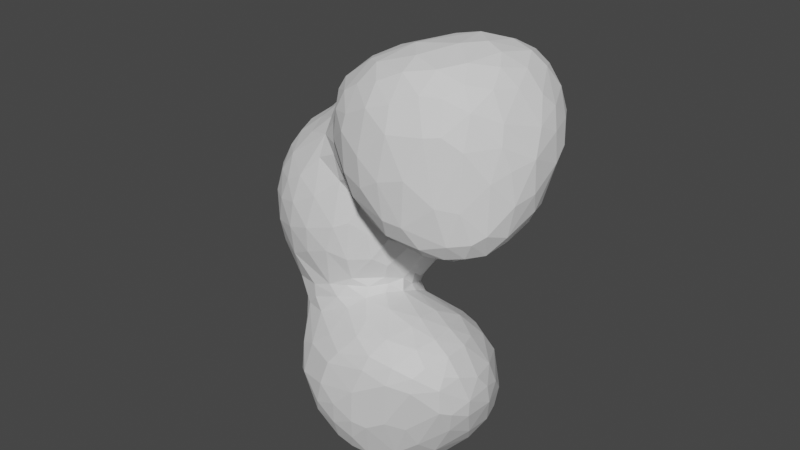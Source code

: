 # Source: enemy1.blend  (saved by Blender 3.6.11; exported with 4.5.12 LTS)
import bpy
from mathutils import Matrix  # noqa: F401  (used for matrix-valued properties, if any)

bpy.ops.wm.read_factory_settings(use_empty=True)
scene = bpy.context.scene
scene.name = 'Scene'

# ---- world
world_world = bpy.data.worlds.new('World'); scene.world = world_world
world_world.use_nodes = True; world_world.node_tree.nodes.clear()
_N = world_world.node_tree.nodes; _L = world_world.node_tree.links
n0 = _N.new('ShaderNodeOutputWorld'); n0.name = 'World Output'; n0.location = (300, 300)
n1 = _N.new('ShaderNodeBackground'); n1.name = 'Background'; n1.location = (10, 300)
n1.inputs[0].default_value = (0.05088, 0.05088, 0.05088, 1.0)
_L.new(n1.outputs[0], n0.inputs[0])
n0.is_active_output = True
world_world.color = (0.05088, 0.05088, 0.05088)
world_world.use_sun_shadow = False
world_world.sun_shadow_jitter_overblur = 0.0

# ---- meshes
me_enemy1 = bpy.data.meshes.new('Enemy1')
me_enemy1.from_pydata([(0.7344, -0.6184, -0.4834), (-1.032, -0.01883, -0.3385), (-0.1904, 0.8708, -0.4806), (0.01644, 0.003336, 1.012), (-0.5161, -0.7169, -0.5361), (0.9173, -0.5117, -0.4085), (0.1669, -0.9561, 0.2624), (-2.388, -0.5428, 1.109), (0.4432, 0.8557, 0.2558), (-0.1554, 0.9554, -0.2512), (0.0, 1.0, 1.752e-08), (0.2121, 0.9229, 0.3435), (0.4234, -0.8137, 0.5278), (0.1793, -0.8868, 0.4857), (-0.2598, 0.8121, 0.5254), (-0.06861, 0.9304, 0.3885), (0.4774, 0.7335, 0.4835), (0.829, 0.3527, 0.5156), (-0.05188, -0.4624, 0.9202), (-0.5839, 0.4788, 0.6438), (0.2572, 0.6983, 0.6816), (-0.1333, 0.4619, 0.8895), (0.8669, 0.4767, 0.221), (0.6576, 0.6771, 0.3067), (-0.3131, 0.9499, 0.000301), (-0.4459, 0.8509, 0.2635), (-1.052, 0.3387, 0.4515), (-1.884, 0.557, 1.332), (-1.603, -0.7679, 2.025), (-0.7024, 0.6765, -0.2247), (-2.4, -0.3816, 1.442), (0.05834, 0.6816, -0.7293), (-0.6343, 0.2635, -0.7325), (-0.6827, -0.2658, -0.7272), (-0.4559, -0.5341, -0.7329), (0.8357, -1.044, 1.958), (0.7375, -0.8597, 0.09003), (1.406, -1.291, 1.565), (0.7962, 0.5858, -0.03991), (0.3036, -0.9634, 0.02567), (0.3986, -0.2501, 0.9057), (1.04, -0.8261, 0.03223), (0.6544, 0.1979, 0.7377), (2.065, -1.211, 1.17), (0.9217, 0.208, 0.9293), (0.9668, -0.3174, -0.4562), (0.7276, -0.02436, 0.9289), (0.9876, 0.3593, 0.2464), (1.003, 0.2945, 0.01386), (0.7827, 0.2345, 0.647), (0.5953, -0.2489, 0.954), (0.3685, -0.5932, 0.7758), (1.025, -0.0616, -0.3657), (0.8995, 0.3706, 0.3957), (0.8391, 0.00509, -0.599), (0.5666, -0.04062, 0.8553), (0.5723, -0.7073, -0.5169), (-1.881, -1.111, 0.4832), (0.6586, -0.4359, -0.6789), (0.8516, -0.7413, -0.2008), (0.9092, -0.2422, 1.996), (-0.5577, -0.3308, 1.001), (1.356, 0.3158, 0.4046), (-0.9807, 0.3572, 0.1486), (0.5265, -0.4213, 1.35), (-1.104, 0.3482, 0.6143), (0.4907, -0.8923, -0.2069), (-1.114, -0.6592, -0.135), (-0.4949, -0.0863, 0.866), (0.8818, 0.221, 0.6847), (-1.678, -0.5156, 0.04268), (-1.164, 0.4507, 1.129), (-0.8525, 0.2457, -0.493), (-0.959, -0.2051, -0.4726), (-0.6936, -0.1842, 1.676), (-0.7838, 0.01489, -0.6645), (2.036, 0.02684, 0.5877), (1.059, -0.7327, -0.08574), (0.448, -0.5561, 0.8073), (1.565, -0.5566, 2.123), (-0.6489, 0.1182, 0.7554), (-0.8092, -0.6345, -0.387), (-0.364, -0.9521, 0.01533), (-0.6435, -0.4801, -0.6621), (-0.9229, 0.4128, 0.2254), (-2.258, -0.6436, 0.7094), (-0.8789, 0.376, 0.4231), (-0.8398, 0.469, -0.2528), (2.281, -0.8055, 0.8191), (-0.4509, -0.895, -0.2522), (-1.048, -0.3202, -0.3821), (-0.9905, 0.2256, -0.1875), (-0.8863, 0.1713, 0.8964), (-0.8235, 0.2844, 0.5743), (-0.477, -0.5246, 0.8621), (-0.542, 0.6971, 0.4625), (-1.127, 0.1414, -0.06541), (-0.5293, -0.7593, 0.6677), (-0.6599, 0.7027, 0.2259), (-1.117, -0.1316, -0.2988), (0.473, -0.6968, 1.358), (-0.6677, 0.006349, 0.824), (0.7714, 0.5071, -0.3892), (1.298, -0.2188, -0.1569), (1.901, -1.037, 0.4061), (1.035, 0.1387, -0.1889), (1.832, -0.204, 0.2588), (0.9907, 0.2991, 0.5684), (0.5201, -0.4482, 0.9352), (1.01, 0.2851, 0.7598), (-1.389, -0.7159, -0.02792), (-1.329, 0.1386, 0.1256), (-0.7248, 0.5455, 0.4338), (-0.706, -1.228, 0.9634), (-0.9462, -0.7364, -0.1187), (-1.555, 0.2646, 0.4001), (1.388, -0.0722, -0.007755), (1.825, -0.05489, 2.011), (1.277, -0.7889, -0.01207), (-1.171, 0.2884, 0.2474), (1.294, 0.1263, 0.1009), (-2.134, 0.3439, 1.024), (1.466, -1.414, 0.9886), (-1.537, -1.125, 0.29), (1.841, -1.275, 0.6946), (0.466, 0.5547, 0.6872), (-0.4018, 0.3441, 0.8504), (-0.6089, 0.2554, 0.7318), (0.8648, 0.04211, 1.692), (-2.279, 0.2027, 1.214), (1.163, 0.4353, 1.037), (1.246, 0.3889, 0.6485), (0.4828, -0.8578, 1.39), (1.941, -0.5518, 0.2738), (1.251, -0.3592, 2.164), (2.018, -0.1658, 1.934), (0.7234, -1.217, 1.738), (2.226, -0.6894, 0.654), (-2.268, -0.1803, 0.8062), (1.095, 0.3329, 0.391), (-0.9163, 0.2325, 0.6719), (-0.4834, -0.86, 1.351), (-0.5209, -1.053, 1.297), (0.8656, -0.8746, 0.138), (-1.49, -0.5583, -0.03879), (-1.818, -0.1733, 2.043), (-0.7025, -1.293, 1.202), (-1.794, 0.3045, 1.847), (2.22, -1.046, 1.302), (1.148, 0.2619, 0.1792), (-1.346, -0.5058, 2.163), (1.995, 0.5133, 1.36), (-0.8746, -0.8596, 0.1183), (-0.6321, -0.8657, 0.2405), (-0.77, -0.9407, 0.3976), (2.14, -0.5666, 1.83), (-0.7246, -1.251, 1.557), (-1.785, 0.06108, 0.3749), (-1.817, 0.1218, 1.951), (1.556, -1.386, 1.228), (2.303, 0.1882, 1.214), (1.629, -0.2078, 2.107), (2.384, -0.1292, 1.145), (2.027, -1.238, 0.9855), (1.245, -0.3467, -0.2116), (-1.279, 0.364, 0.4989), (-1.6, 0.5265, 0.8288), (-1.814, -0.828, 1.916), (2.278, -0.3949, 1.73), (0.9038, 0.216, 1.295), (-1.38, 0.2384, 1.902), (-0.8471, -0.6449, 2.082), (-2.009, -0.108, 1.94), (-1.68, -0.5248, 2.1), (1.154, -0.1499, 2.07), (-0.9597, -0.3766, 2.1), (1.416, 0.07759, 2.01), (1.826, -0.8056, 1.925), (0.5429, -0.2477, 0.8908), (-1.408, -0.04781, 0.02842), (0.7109, -0.9746, 1.933), (2.133, -1.016, 1.539), (-0.5128, -0.9739, 1.553), (2.236, 0.07198, 0.8825), (1.785, 0.2095, 1.896), (2.321, -0.6628, 1.559), (0.9358, 0.2119, 1.484), (2.388, -0.5471, 1.393), (-2.237, 0.06146, 1.673), (1.607, -1.137, 0.3029), (0.8634, -1.369, 1.245), (-1.995, -0.7692, 1.848), (-1.566, 0.4028, 0.5829), (1.662, -1.024, 1.837), (2.124, 0.4214, 1.279), (-2.348, -0.007228, 1.522), (-1.606, 0.04197, 2.047), (1.202, 0.4405, 1.425), (-1.25, 0.3434, 1.7), (-2.086, 0.4562, 1.23), (2.321, 0.115, 1.505), (-0.3453, 0.6113, 0.7199), (-1.9, 0.4425, 0.8316), (-1.286, -0.7367, 2.122), (-2.186, -1.084, 0.9391), (1.583, -0.02918, 2.061), (0.5895, -0.8306, 1.848), (-1.519, -0.1609, 2.117), (-1.243, -0.02038, 2.032), (-0.7296, -0.6272, 1.988), (2.084, 0.1326, 1.776), (1.448, 0.5502, 0.9476), (0.692, -1.286, 1.531), (1.063, -1.365, 0.8043), (-2.039, 0.2169, 1.778), (2.296, -0.104, 1.684), (-1.243, -1.131, 0.3113), (-1.781, 0.5902, 1.155), (-1.393, 0.5588, 1.132), (0.1945, 0.001812, 0.9998), (2.245, -1.024, 1.048), (-1.515, 0.4911, 1.636), (-0.5672, -0.9296, 1.753), (1.112, -1.024, 2.004), (2.357, -0.4984, 0.9729), (-0.9088, -1.047, 1.959), (2.031, 0.3882, 0.8903), (-1.917, -0.3929, 2.005), (2.389, -0.1682, 1.518), (2.382, -0.7, 1.13), (1.425, -1.172, 1.75), (-1.67, 0.5908, 1.381), (1.503, 0.22, 1.925), (0.8494, -0.5669, 2.076), (-2.155, 0.2981, 1.562), (-1.476, 0.5704, 1.363), (-2.235, 0.2841, 1.397), (-0.5021, -0.5991, 0.971), (1.038, -0.7215, 2.136), (0.66, -0.9661, 0.6425), (-1.292, -0.2306, -0.1695), (-2.0, 0.2598, 0.7178), (1.434, 0.5642, 1.334), (2.202, 0.296, 1.086), (1.72, 0.6026, 1.214), (-1.732, 0.4965, 1.622), (-0.9327, -0.1021, 1.91), (2.152, 0.3356, 1.508), (-1.577, 0.5894, 1.112), (-0.5521, -0.7478, 1.773), (-2.306, -0.2659, 1.666), (-1.209, -1.137, 1.827), (0.6548, -0.1414, 1.477), (-1.175, 0.397, 0.8001), (1.139, 0.2356, 1.763), (-1.84, 0.5408, 0.9635), (-2.358, -0.1164, 1.027), (2.092, -0.8255, 1.742), (1.791, 0.4458, 0.757), (1.784, 0.4784, 1.626), (-1.632, -1.253, 0.5119), (1.828, -1.319, 1.227), (-1.498, -0.9414, 1.949), (-1.097, -0.2203, 2.101), (0.9014, -1.323, 0.8808), (-0.9477, -0.7333, 2.117), (-1.854, -1.201, 1.529), (0.7514, -0.8205, 2.013), (1.148, -0.911, 2.078), (1.24, -0.7028, 2.152), (-2.233, -0.7431, 1.658), (1.419, -0.8415, 2.056), (-0.6625, -1.111, 1.746), (-1.376, 0.5033, 0.8643), (0.309, 0.951, -0.0002133), (2.002, 0.3873, 1.634), (1.398, 0.4934, 1.547), (-0.6037, -0.8537, 0.4746), (-1.116, 0.3746, 1.475), (-2.216, 0.1056, 0.8859), (-1.244, -0.605, -0.1223), (-0.9044, 0.2122, 1.286), (0.4407, -0.3187, -0.8488), (-1.709, -0.8222, 0.1107), (-1.898, 0.4264, 1.662), (0.6702, -0.3015, 1.748), (1.671, 0.5201, 0.8363), (1.539, 0.4825, 1.63), (-0.136, -0.6496, 0.7836), (-0.8436, 0.06422, 1.598), (-2.139, -0.256, 1.865), (-1.788, 0.2994, 0.5714), (1.623, -0.9799, 0.1739), (-0.4573, -0.8075, 0.5158), (-0.387, 0.03275, 0.9303), (-0.6977, -0.04879, 1.201), (0.1136, -0.7535, 0.6934), (1.854, 0.5502, 1.092), (1.574, -0.5585, -0.00916), (-2.109, 0.09773, 0.7133), (1.2, -0.5436, -0.1793), (-0.5832, -0.3044, 1.408), (1.696, 0.5721, 1.434), (-2.03, 0.473, 1.431), (-1.718, -1.365, 1.065), (-2.415, -0.3294, 1.258), (0.615, -0.5349, 1.829), (-2.076, -0.9922, 1.641), (-1.468, -1.285, 0.5166), (-1.454, -0.258, -0.0416), (-2.026, -0.864, 0.4049), (0.8834, -1.196, 0.6493), (-0.9157, -1.353, 1.396), (1.492, -1.265, 0.435), (-2.137, -1.104, 1.406), (2.098, -0.9788, 0.6055), (0.8877, -0.989, 0.3301), (-1.212, -1.266, 1.638), (2.29, -0.3472, 0.8059), (-0.1709, -0.7917, 0.6155), (-2.358, -0.7526, 1.357), (-2.218, -0.5011, 1.759), (-2.108, -1.181, 1.215), (-1.818, -1.301, 0.7629), (1.769, -0.8185, 0.1664), (1.553, -1.344, 1.393), (1.866, -1.11, 1.652), (-2.022, -1.152, 0.722), (-2.357, 0.0324, 1.286), (1.661, 0.2761, 0.4812), (1.345, -1.396, 0.7736), (0.7108, -1.307, 1.253), (-2.253, -0.9235, 1.48), (-1.006, -0.9532, 2.038), (1.414, -0.4909, -0.09289), (0.5392, -1.038, 1.604), (-2.089, -0.4922, 0.4453), (2.023, -1.198, 1.377), (0.1965, -0.6153, 0.8045), (-1.386, -1.389, 0.8179), (-1.265, -1.413, 1.096), (1.169, -1.412, 1.194), (1.885, 0.2307, 0.5846), (-1.944, -0.2631, 0.3266), (-1.703, -0.302, 0.09719), (-1.907, -0.6068, 0.2199), (1.967, -0.8442, 0.3435), (2.221, -0.2284, 0.7172), (-0.5854, -1.116, 1.121), (0.1384, 0.951, -0.2764), (-0.7322, -0.8308, -0.0784), (2.135, -0.3939, 0.529), (-1.813, -1.281, 1.399), (-0.4989, -0.669, 1.536), (0.686, -1.204, 0.9925), (-2.275, -0.8757, 0.9005), (-1.577, -0.8599, 0.07638), (1.749, -1.364, 0.9934), (-1.739, -1.09, 0.3327), (-1.949, -1.276, 0.9949), (-2.288, -0.9629, 1.201), (0.5375, -0.5247, 1.619), (-1.759, -1.102, 1.718), (-2.347, -0.5405, 1.56), (2.334, -0.803, 1.401), (1.639, -1.362, 0.7415), (-2.09, -0.974, 0.5602), (-0.05044, 0.6976, 0.7244), (-0.2431, -0.8857, 0.4365), (2.025, -1.161, 0.7371), (-0.8521, -1.183, 1.791), (-0.8953, -1.375, 1.192), (0.4971, -0.8123, 1.058), (-0.6575, -0.9159, 0.5836), (-1.099, -1.308, 0.6316), (0.6328, -1.096, 1.779), (0.475, -0.7254, 0.6896), (0.5083, -0.8105, 1.65), (-0.7106, -0.4303, 1.897), (0.586, -1.039, 0.9561), (0.8831, -1.342, 1.529), (0.04605, 0.2927, 0.9668), (-0.1436, -0.9505, 0.3022), (0.4212, -0.3889, 0.8679), (0.295, 0.3505, 0.8934), (-0.224, -0.1207, 0.9794), (1.123, -1.213, 0.4511), (-0.5546, -0.8112, 0.7825), (-0.7376, -0.8464, 2.01), (-0.179, 0.1755, 0.9762), (0.05205, -0.2073, 0.9994), (-0.5997, -1.146, 1.546), (-0.5581, -0.5519, 1.69), (0.8888, -1.239, 1.762), (0.5908, 0.8031, 0.01802), (1.025, -0.4169, 2.128), (1.798, -0.4138, 2.058), (-1.121, -0.4189, 2.156), (0.5448, -0.8162, 0.7435), (1.13, -0.01824, -0.2078), (0.677, 0.1385, -0.7336), (0.6865, -0.212, -0.7372), (-0.9213, -1.116, 0.4767), (1.29, -1.109, 0.2512), (0.8309, 0.299, -0.493), (0.4513, -0.00168, -0.8954), (-1.295, -0.4344, -0.152), (0.365, -0.588, -0.7333), (0.6113, 0.4395, -0.6608), (0.1405, 0.4254, -0.8943), (-1.013, -0.8974, 0.1402), (0.1527, 0.5269, 0.8429), (-0.247, -0.707, -0.6663), (0.1468, -0.9579, -0.2508), (-0.5228, -0.02048, -0.8557), (-0.1551, -0.9562, -0.2542), (-0.641, -0.1448, 0.9322), (-0.1622, -0.4981, -0.8518), (0.01036, -0.9974, -0.002218), (-0.2984, -0.8598, -0.4411), (0.4958, -0.6338, 0.8503), (1.586, -0.3606, 0.01112), (-0.5216, -0.2842, 0.8745), (1.059, -0.6185, -0.2176), (-1.391, -1.376, 1.343), (-1.1, -1.394, 0.9075), (-0.7013, -0.09972, 1.537), (-1.104, 0.1467, 1.83), (1.508, -0.8897, 0.06995), (0.6448, -0.01657, 0.8445), (-0.04077, -0.8683, -0.4931), (-0.4069, -0.4048, 0.8656), (0.5654, -1.128, 1.295), (-1.18, -0.8238, 0.0346), (-0.8949, -1.293, 0.7607), (-0.7148, -1.013, 1.901), (0.61, -0.8664, 0.2934), (0.669, -0.9037, 0.446), (-0.08257, -0.2374, -0.9665), (-0.4332, -0.5999, 0.7639), (0.427, 0.3123, -0.8489), (0.2064, 0.1434, -0.9662), (-0.2499, 0.004475, -0.9692), (-0.3642, 0.2696, -0.8911), (0.1363, -0.4269, -0.8913), (0.2714, -0.8092, -0.5348), (0.0486, -0.6802, -0.7303), (-0.3647, -0.2752, -0.8923), (0.209, -0.1474, -0.9664), (-0.1653, 0.5063, -0.8472), (-0.2362, 0.7153, -0.6577), (0.4582, 0.8427, -0.2792), (0.3672, 0.5823, -0.7224), (-0.4366, 0.8639, -0.2507), (-0.486, 0.7146, -0.5017), (-0.0665, 0.2396, -0.9685), (-0.6959, 0.4956, -0.5232), (0.002054, -0.009939, -0.9984), (-0.5906, 0.803, -0.01228), (-0.4483, 0.5242, -0.7221), (0.687, 0.6789, -0.2374), (0.5339, 0.6777, -0.5043), (0.2678, 0.8004, -0.5346), (0.5273, -0.8329, 0.4871), (-0.9443, -0.4995, -0.3924)], [], [(11, 15, 20), (16, 11, 20), (20, 15, 367), (15, 14, 367), (367, 14, 201), (8, 11, 16), (9, 24, 10), (10, 24, 15), (10, 15, 11), (54, 401, 400), (0, 45, 5), (162, 228, 187), (349, 2, 9), (462, 2, 349), (349, 9, 10), (24, 25, 15), (15, 25, 14), (25, 95, 14), (274, 349, 10), (236, 199, 129), (298, 421, 133), (274, 10, 11), (6, 436, 12), (8, 274, 11), (404, 105, 52), (31, 2, 462), (31, 450, 2), (394, 274, 8), (269, 271, 79), (22, 53, 47), (396, 155, 135), (185, 228, 168), (300, 334, 118), (17, 53, 23), (22, 48, 38), (294, 80, 68), (63, 29, 87), (288, 439, 319), (134, 238, 269), (59, 0, 5), (107, 109, 131), (58, 0, 56), (139, 47, 53), (326, 230, 37), (101, 140, 92), (296, 51, 338), (75, 73, 1), (146, 434, 113), (26, 65, 140), (99, 240, 179), (135, 215, 210), (291, 192, 115), (116, 105, 120), (66, 56, 59), (105, 102, 48), (41, 143, 59), (401, 45, 58), (63, 26, 86), (296, 12, 51), (65, 165, 273), (13, 6, 12), (112, 19, 95), (53, 22, 23), (8, 23, 394), (139, 62, 149), (458, 29, 84), (48, 149, 120), (149, 47, 139), (107, 69, 109), (42, 429, 49), (404, 52, 54), (105, 404, 102), (143, 36, 59), (139, 53, 107), (436, 39, 66), (66, 36, 436), (153, 382, 293), (45, 0, 58), (157, 115, 111), (436, 6, 39), (90, 73, 464), (48, 102, 38), (0, 59, 56), (50, 108, 64), (84, 63, 86), (49, 107, 17), (107, 53, 17), (153, 350, 82), (120, 105, 48), (152, 350, 153), (92, 65, 253), (223, 35, 393), (119, 165, 26), (84, 29, 63), (439, 288, 431), (429, 50, 46), (293, 439, 97), (96, 179, 111), (291, 115, 157), (294, 126, 80), (5, 45, 164), (149, 62, 120), (41, 59, 77), (464, 33, 83), (96, 91, 1), (293, 382, 368), (260, 57, 358), (48, 47, 149), (148, 220, 364), (194, 247, 160), (63, 87, 91), (376, 51, 12), (120, 62, 329), (114, 4, 89), (464, 73, 33), (235, 278, 71), (93, 26, 140), (127, 19, 93), (96, 111, 119), (112, 98, 84), (116, 342, 106), (86, 93, 112), (22, 47, 48), (83, 81, 464), (1, 91, 72), (103, 52, 399), (4, 81, 83), (260, 358, 123), (91, 87, 72), (293, 319, 439), (89, 350, 114), (114, 81, 4), (293, 368, 319), (398, 463, 437), (109, 44, 130), (112, 84, 86), (177, 155, 396), (372, 398, 379), (112, 93, 19), (1, 72, 75), (348, 387, 142), (360, 7, 355), (300, 423, 5), (119, 63, 96), (119, 26, 63), (26, 93, 86), (99, 1, 73), (99, 73, 90), (116, 399, 105), (92, 416, 101), (61, 416, 295), (131, 109, 130), (427, 263, 246), (28, 262, 203), (115, 119, 111), (65, 92, 140), (165, 65, 26), (289, 427, 246), (139, 131, 62), (38, 394, 22), (363, 30, 320), (108, 78, 420), (17, 125, 49), (123, 358, 356), (173, 145, 227), (119, 115, 192), (240, 99, 90), (288, 18, 431), (122, 159, 341), (281, 92, 71), (295, 92, 281), (119, 192, 165), (99, 96, 1), (64, 108, 100), (321, 250, 363), (99, 179, 96), (8, 16, 23), (198, 427, 278), (313, 403, 189), (98, 95, 25), (394, 23, 22), (384, 55, 42), (16, 17, 23), (42, 125, 384), (434, 425, 374), (125, 42, 49), (194, 160, 243), (460, 394, 38), (16, 125, 17), (225, 370, 435), (98, 458, 84), (127, 80, 126), (95, 201, 14), (19, 126, 201), (19, 201, 95), (19, 127, 126), (95, 98, 112), (131, 139, 107), (107, 49, 69), (317, 370, 251), (275, 247, 151), (130, 211, 131), (258, 226, 342), (125, 411, 384), (252, 285, 128), (199, 121, 129), (113, 373, 348), (138, 256, 279), (254, 276, 197), (71, 218, 235), (303, 236, 234), (437, 316, 239), (161, 205, 134), (284, 303, 234), (379, 354, 432), (150, 265, 397), (353, 61, 301), (342, 116, 329), (157, 179, 344), (279, 121, 241), (60, 174, 254), (384, 381, 219), (192, 166, 165), (198, 221, 170), (205, 176, 134), (315, 369, 104), (71, 278, 281), (173, 167, 28), (287, 259, 302), (177, 271, 193), (395, 134, 174), (428, 403, 118), (213, 386, 313), (250, 188, 195), (305, 328, 256), (108, 383, 78), (254, 174, 232), (393, 35, 136), (188, 290, 172), (219, 55, 384), (147, 245, 284), (257, 326, 181), (134, 79, 161), (265, 388, 171), (221, 198, 278), (195, 30, 250), (214, 158, 147), (343, 157, 344), (228, 162, 160), (243, 226, 194), (156, 312, 146), (225, 435, 388), (378, 246, 175), (157, 241, 291), (211, 62, 131), (248, 255, 217), (241, 157, 299), (62, 211, 286), (392, 301, 74), (273, 71, 253), (124, 357, 365), (117, 135, 210), (116, 120, 329), (164, 300, 5), (307, 266, 362), (166, 273, 165), (202, 255, 192), (247, 194, 151), (253, 71, 92), (219, 40, 55), (391, 146, 142), (118, 41, 77), (166, 192, 255), (285, 60, 128), (173, 191, 167), (136, 35, 180), (290, 250, 321), (307, 270, 332), (360, 320, 7), (289, 74, 426), (303, 245, 27), (62, 258, 329), (190, 341, 380), (306, 361, 377), (256, 129, 279), (214, 188, 172), (169, 46, 252), (398, 376, 463), (357, 122, 365), (208, 196, 207), (134, 176, 174), (184, 232, 176), (225, 388, 333), (355, 7, 85), (343, 299, 157), (269, 268, 271), (312, 156, 370), (242, 130, 197), (69, 49, 429), (50, 252, 46), (202, 241, 121), (211, 130, 242), (123, 433, 216), (69, 46, 109), (69, 429, 46), (215, 168, 228), (76, 226, 183), (395, 174, 60), (370, 272, 435), (332, 320, 360), (218, 273, 248), (231, 27, 245), (175, 263, 397), (357, 163, 261), (214, 234, 188), (215, 228, 200), (60, 306, 233), (203, 333, 265), (145, 196, 158), (279, 299, 138), (151, 297, 244), (244, 286, 211), (249, 182, 353), (241, 202, 291), (391, 222, 272), (303, 284, 245), (108, 178, 383), (200, 160, 247), (269, 79, 134), (270, 363, 332), (226, 76, 342), (242, 197, 276), (133, 421, 106), (210, 215, 200), (209, 378, 175), (74, 378, 392), (265, 333, 388), (147, 170, 221), (168, 155, 185), (256, 7, 305), (215, 135, 168), (223, 268, 35), (141, 182, 142), (200, 247, 210), (244, 211, 242), (177, 326, 257), (304, 359, 323), (206, 267, 233), (229, 224, 162), (196, 145, 207), (403, 313, 386), (199, 202, 121), (328, 129, 256), (88, 315, 137), (232, 259, 287), (199, 303, 27), (221, 278, 235), (339, 374, 425), (258, 62, 286), (196, 208, 170), (285, 306, 60), (254, 232, 287), (355, 85, 366), (176, 232, 174), (175, 171, 209), (243, 160, 183), (121, 279, 129), (35, 268, 238), (218, 248, 235), (348, 146, 113), (373, 154, 277), (145, 158, 172), (386, 41, 403), (258, 286, 297), (306, 377, 206), (236, 303, 199), (162, 318, 183), (336, 343, 345), (232, 184, 259), (173, 227, 191), (236, 195, 234), (391, 142, 182), (387, 348, 373), (160, 162, 183), (363, 270, 321), (147, 196, 170), (353, 301, 392), (196, 147, 158), (396, 79, 177), (154, 373, 113), (205, 161, 117), (421, 298, 334), (27, 231, 217), (234, 214, 284), (210, 184, 117), (228, 160, 200), (330, 313, 365), (177, 193, 326), (124, 163, 357), (320, 332, 363), (137, 315, 346), (258, 297, 226), (371, 425, 434), (435, 272, 222), (299, 279, 241), (304, 323, 339), (295, 301, 61), (226, 243, 183), (167, 191, 307), (234, 195, 188), (162, 187, 229), (311, 386, 213), (331, 190, 212), (128, 186, 252), (428, 189, 403), (427, 198, 170), (37, 380, 325), (325, 337, 326), (262, 333, 203), (398, 420, 376), (133, 351, 137), (30, 195, 305), (332, 360, 314), (156, 391, 272), (330, 365, 122), (155, 168, 135), (202, 199, 255), (427, 289, 278), (307, 191, 270), (302, 259, 151), (302, 151, 244), (311, 316, 386), (252, 64, 361), (133, 137, 346), (372, 420, 398), (225, 333, 251), (161, 79, 396), (123, 216, 308), (60, 233, 395), (183, 318, 347), (235, 231, 245), (238, 267, 35), (300, 77, 423), (339, 308, 374), (275, 259, 184), (172, 290, 227), (88, 318, 224), (276, 302, 242), (287, 276, 254), (261, 43, 337), (186, 197, 169), (378, 74, 246), (170, 208, 427), (278, 289, 281), (145, 173, 207), (273, 218, 71), (267, 238, 233), (273, 166, 248), (254, 186, 128), (391, 156, 146), (214, 172, 158), (375, 136, 180), (220, 88, 229), (134, 395, 238), (181, 148, 364), (179, 157, 111), (342, 329, 258), (176, 205, 184), (321, 227, 290), (289, 426, 281), (85, 138, 336), (74, 289, 246), (151, 259, 275), (362, 251, 262), (161, 135, 117), (388, 222, 249), (97, 387, 373), (271, 177, 79), (97, 373, 277), (311, 264, 354), (298, 324, 428), (397, 263, 207), (356, 110, 433), (260, 123, 308), (292, 104, 189), (186, 254, 197), (97, 277, 293), (228, 185, 187), (275, 210, 247), (424, 340, 312), (138, 343, 336), (410, 216, 433), (340, 304, 339), (351, 76, 347), (185, 257, 181), (224, 318, 162), (372, 108, 420), (175, 246, 263), (229, 187, 364), (94, 439, 431), (291, 202, 192), (434, 402, 154), (299, 343, 138), (177, 257, 155), (375, 335, 212), (213, 341, 190), (137, 351, 318), (327, 204, 366), (426, 301, 295), (437, 143, 316), (326, 337, 181), (122, 341, 330), (223, 271, 268), (144, 110, 356), (314, 307, 332), (331, 264, 190), (397, 171, 175), (159, 122, 357), (313, 189, 124), (297, 194, 226), (429, 178, 50), (388, 249, 209), (357, 261, 159), (427, 208, 263), (169, 252, 186), (264, 311, 213), (46, 44, 109), (435, 222, 388), (100, 361, 64), (150, 207, 173), (236, 129, 328), (108, 50, 178), (213, 313, 330), (337, 325, 261), (437, 463, 436), (351, 133, 106), (88, 224, 229), (7, 256, 85), (253, 65, 273), (193, 223, 230), (362, 317, 251), (206, 233, 306), (391, 182, 222), (104, 324, 346), (189, 428, 292), (342, 76, 106), (407, 58, 56), (393, 380, 37), (261, 325, 159), (361, 306, 285), (263, 208, 207), (193, 230, 326), (393, 136, 380), (312, 370, 317), (248, 231, 235), (271, 223, 193), (324, 298, 133), (248, 217, 231), (302, 244, 242), (227, 321, 191), (229, 364, 220), (130, 169, 197), (375, 212, 136), (328, 305, 195), (305, 7, 320), (237, 142, 387), (265, 150, 203), (305, 320, 30), (185, 181, 364), (260, 323, 57), (219, 390, 40), (254, 128, 60), (341, 159, 325), (378, 209, 249), (393, 230, 223), (147, 221, 245), (20, 125, 16), (130, 44, 169), (100, 377, 361), (294, 385, 389), (346, 324, 133), (233, 238, 395), (385, 294, 68), (416, 92, 295), (57, 327, 366), (264, 331, 354), (100, 372, 132), (434, 146, 371), (252, 361, 285), (272, 370, 156), (182, 141, 353), (150, 173, 203), (318, 88, 137), (199, 27, 217), (245, 221, 235), (213, 330, 341), (135, 161, 396), (30, 363, 250), (290, 188, 250), (397, 207, 150), (145, 172, 227), (147, 284, 214), (43, 220, 148), (118, 77, 300), (117, 184, 205), (370, 225, 251), (104, 369, 124), (463, 12, 436), (316, 311, 239), (337, 148, 181), (372, 100, 108), (352, 317, 266), (213, 190, 264), (432, 335, 132), (281, 426, 295), (166, 255, 248), (43, 163, 220), (195, 236, 328), (203, 173, 28), (362, 167, 307), (433, 110, 67), (307, 314, 266), (283, 358, 310), (381, 21, 389), (28, 167, 262), (353, 392, 249), (331, 432, 354), (424, 352, 304), (344, 70, 345), (309, 179, 240), (185, 364, 187), (322, 314, 360), (352, 266, 314), (331, 212, 432), (417, 444, 446), (401, 58, 282), (445, 56, 66), (375, 206, 335), (257, 185, 155), (261, 163, 43), (260, 308, 323), (57, 366, 310), (336, 310, 85), (347, 76, 183), (251, 333, 262), (323, 359, 327), (366, 85, 310), (424, 312, 317), (124, 369, 163), (178, 40, 383), (43, 148, 337), (356, 433, 123), (353, 141, 237), (327, 359, 204), (85, 256, 138), (268, 269, 238), (182, 249, 222), (459, 32, 456), (132, 335, 377), (239, 379, 398), (101, 416, 422), (136, 212, 380), (304, 322, 359), (70, 283, 345), (382, 153, 82), (415, 413, 418), (309, 144, 70), (74, 301, 426), (39, 6, 418), (347, 318, 351), (212, 335, 432), (345, 283, 310), (344, 345, 343), (316, 41, 386), (340, 425, 371), (283, 356, 358), (352, 314, 322), (340, 424, 304), (387, 94, 237), (345, 310, 336), (355, 366, 204), (37, 230, 393), (44, 46, 169), (76, 351, 106), (418, 82, 415), (317, 352, 424), (144, 283, 70), (324, 104, 292), (380, 341, 325), (315, 104, 346), (313, 124, 365), (358, 57, 310), (50, 64, 252), (80, 93, 140), (344, 179, 309), (327, 57, 323), (204, 322, 360), (178, 429, 40), (144, 309, 240), (13, 368, 382), (309, 70, 344), (104, 124, 189), (206, 375, 180), (362, 262, 167), (3, 219, 381), (355, 204, 360), (322, 204, 359), (220, 315, 88), (414, 443, 442), (144, 406, 110), (326, 37, 325), (451, 462, 349), (311, 354, 239), (369, 315, 220), (302, 276, 287), (21, 411, 367), (431, 68, 422), (294, 389, 126), (21, 367, 201), (125, 20, 411), (212, 190, 380), (80, 127, 93), (378, 249, 392), (379, 239, 354), (460, 461, 451), (411, 20, 367), (100, 132, 377), (21, 201, 126), (385, 68, 431), (418, 6, 382), (390, 385, 18), (18, 385, 431), (335, 206, 377), (80, 101, 68), (388, 209, 171), (376, 78, 51), (94, 387, 97), (296, 288, 319), (304, 352, 322), (390, 383, 40), (255, 199, 217), (441, 440, 405), (163, 369, 220), (460, 451, 394), (3, 390, 219), (296, 319, 13), (3, 385, 390), (296, 18, 288), (430, 415, 419), (41, 316, 143), (410, 114, 152), (265, 171, 397), (383, 390, 18), (340, 371, 312), (437, 436, 36), (428, 324, 292), (206, 180, 267), (456, 72, 87), (372, 432, 132), (372, 379, 432), (113, 434, 154), (449, 409, 455), (410, 433, 114), (3, 389, 385), (78, 376, 420), (266, 317, 362), (34, 412, 4), (430, 412, 446), (383, 18, 338), (446, 444, 407), (404, 408, 102), (2, 450, 454), (4, 83, 34), (350, 89, 82), (356, 283, 144), (445, 407, 56), (419, 412, 430), (440, 400, 405), (401, 282, 405), (447, 83, 33), (82, 418, 382), (33, 73, 75), (415, 82, 89), (412, 419, 4), (407, 282, 58), (180, 35, 267), (72, 456, 32), (75, 32, 414), (297, 286, 244), (381, 411, 21), (419, 415, 89), (101, 422, 68), (152, 153, 154), (422, 94, 431), (153, 277, 154), (414, 447, 33), (449, 450, 31), (374, 308, 216), (419, 89, 4), (237, 61, 353), (402, 410, 152), (453, 24, 9), (308, 339, 323), (13, 12, 296), (447, 34, 83), (429, 55, 40), (41, 118, 403), (13, 319, 368), (381, 389, 3), (459, 450, 449), (383, 338, 51), (440, 452, 408), (404, 54, 400), (144, 240, 406), (422, 416, 61), (142, 237, 141), (413, 415, 430), (154, 402, 152), (425, 340, 339), (452, 440, 409), (433, 67, 114), (153, 293, 277), (457, 455, 441), (398, 437, 239), (102, 460, 38), (438, 447, 442), (457, 442, 455), (442, 447, 414), (448, 405, 282), (459, 449, 443), (210, 275, 184), (409, 449, 31), (443, 414, 32), (6, 13, 382), (444, 282, 407), (191, 321, 270), (447, 417, 34), (452, 409, 31), (45, 54, 52), (446, 445, 430), (438, 444, 417), (423, 77, 59), (412, 417, 446), (381, 384, 411), (430, 445, 413), (18, 296, 338), (438, 417, 447), (237, 94, 61), (75, 414, 33), (106, 103, 116), (445, 446, 407), (55, 429, 42), (348, 142, 146), (2, 454, 453), (24, 453, 458), (2, 453, 9), (463, 376, 12), (422, 61, 94), (29, 453, 454), (39, 413, 66), (462, 452, 31), (143, 437, 36), (441, 455, 409), (103, 399, 116), (78, 383, 51), (194, 297, 151), (455, 442, 443), (25, 458, 98), (24, 458, 25), (454, 459, 456), (29, 458, 453), (445, 66, 413), (455, 443, 449), (400, 408, 404), (440, 408, 400), (417, 412, 34), (72, 32, 75), (282, 444, 448), (448, 444, 438), (101, 80, 140), (29, 456, 87), (457, 441, 448), (452, 462, 461), (457, 438, 442), (454, 450, 459), (464, 81, 67), (459, 443, 32), (441, 405, 448), (401, 405, 400), (461, 460, 102), (418, 413, 39), (462, 451, 461), (452, 461, 408), (441, 409, 440), (389, 21, 126), (371, 146, 312), (451, 274, 394), (451, 349, 274), (457, 448, 438), (402, 434, 374), (280, 67, 110), (402, 216, 410), (81, 114, 67), (45, 103, 164), (90, 406, 240), (45, 52, 103), (45, 401, 54), (91, 96, 63), (114, 350, 152), (164, 103, 421), (216, 402, 374), (106, 421, 103), (90, 464, 406), (428, 118, 334), (94, 97, 439), (59, 36, 66), (406, 464, 280), (421, 334, 164), (428, 334, 298), (461, 102, 408), (423, 59, 5), (399, 52, 105), (464, 67, 280), (334, 300, 164), (280, 110, 406), (29, 454, 456)])
_uv = me_enemy1.uv_layers.new(name='UVMap')
_uv.uv.foreach_set('vector', [0.442, 0.2932, 0.3965, 0.2932, 0.4318, 0.3543, 0.5, 0.3149, 0.442, 0.2932, 0.4773, 0.3543, 0.4318, 0.3543, 0.3965, 0.2932, 0.3864, 0.3543, 0.3965, 0.2932, 0.3636, 0.3149, 0.3864, 0.3543, 0.3864, 0.3543, 0.3636, 0.3149, 0.3409, 0.3543, 0.4773, 0.2756, 0.442, 0.2932, 0.5, 0.3149, 0.3864, 0.1968, 0.3636, 0.2362, 0.4091, 0.2362, 0.4091, 0.2362, 0.3636, 0.2362, 0.3965, 0.2932, 0.4091, 0.2362, 0.3965, 0.2932, 0.442, 0.2932, 0.0, 0.0, 0.0, 0.0, 0.0, 0.0, 0.0, 0.0, 0.0, 0.0, 0.0, 0.0, 0.0, 0.0, 0.0, 0.0, 0.0, 0.0, 0.4318, 0.1968, 0.3802, 0.1575, 0.3864, 0.1968, 0.4545, 0.1575, 0.3802, 0.1575, 0.4318, 0.1968, 0.4318, 0.1968, 0.3864, 0.1968, 0.4091, 0.2362, 0.3636, 0.2362, 0.3409, 0.2756, 0.3965, 0.2932, 0.3965, 0.2932, 0.3409, 0.2756, 0.3636, 0.3149, 0.3409, 0.2756, 0.3182, 0.3149, 0.3636, 0.3149, 0.4545, 0.2362, 0.4318, 0.1968, 0.4091, 0.2362, 0.0, 0.0, 0.0, 0.0, 0.0, 0.0, 0.0, 0.0, 0.0, 0.0, 0.0, 0.0, 0.4545, 0.2362, 0.4091, 0.2362, 0.442, 0.2932, 0.0, 0.0, 0.0, 0.0, 0.0, 0.0, 0.4773, 0.2756, 0.4545, 0.2362, 0.442, 0.2932, 0.0, 0.0, 0.0, 0.0, 0.0, 0.0, 0.4318, 0.1181, 0.3802, 0.1575, 0.4545, 0.1575, 0.4318, 0.1181, 0.3864, 0.1181, 0.3802, 0.1575, 0.5, 0.2362, 0.4545, 0.2362, 0.4773, 0.2756, 0.0, 0.0, 0.0, 0.0, 0.0, 0.0, 0.0, 0.0, 0.0, 0.0, 0.0, 0.0, 0.0, 0.0, 0.0, 0.0, 0.0, 0.0, 0.0, 0.0, 0.0, 0.0, 0.0, 0.0, 0.0, 0.0, 0.0, 0.0, 0.0, 0.0, 0.0, 0.0, 0.0, 0.0, 0.0, 0.0, 0.0, 0.0, 0.0, 0.0, 0.0, 0.0, 0.0, 0.0, 0.0, 0.0, 0.0, 0.0, 0.0, 0.0, 0.0, 0.0, 0.0, 0.0, 0.0, 0.0, 0.0, 0.0, 0.0, 0.0, 0.0, 0.0, 0.0, 0.0, 0.0, 0.0, 0.0, 0.0, 0.0, 0.0, 0.0, 0.0, 0.0, 0.0, 0.0, 0.0, 0.0, 0.0, 0.0, 0.0, 0.0, 0.0, 0.0, 0.0, 0.0, 0.0, 0.0, 0.0, 0.0, 0.0, 0.0, 0.0, 0.0, 0.0, 0.0, 0.0, 0.0, 0.0, 0.0, 0.0, 0.0, 0.0, 0.0, 0.0, 0.0, 0.0, 0.0, 0.0, 0.0, 0.0, 0.0, 0.0, 0.0, 0.0, 0.0, 0.0, 0.0, 0.0, 0.0, 0.0, 0.0, 0.0, 0.0, 0.0, 0.0, 0.0, 0.0, 0.0, 0.0, 0.0, 0.0, 0.0, 0.0, 0.0, 0.0, 0.0, 0.0, 0.0, 0.0, 0.0, 0.0, 0.0, 0.0, 0.0, 0.0, 0.0, 0.0, 0.0, 0.0, 0.0, 0.0, 0.0, 0.0, 0.0, 0.0, 0.0, 0.0, 0.0, 0.0, 0.0, 0.0, 0.0, 0.0, 0.0, 0.0, 0.0, 0.0, 0.0, 0.0, 0.0, 0.0, 0.0, 0.0, 0.0, 0.0, 0.0, 0.0, 0.0, 0.0, 0.0, 0.0, 0.0, 0.0, 0.0, 0.0, 0.0, 0.0, 0.0, 0.0, 0.0, 0.0, 0.0, 0.0, 0.0, 0.0, 0.0, 0.0, 0.0, 0.0, 0.0, 0.0, 0.0, 0.0, 0.0, 0.0, 0.0, 0.0, 0.0, 0.0, 0.0, 0.0, 0.0, 0.0, 0.0, 0.0, 0.0, 0.0, 0.0, 0.0, 0.0, 0.0, 0.0, 0.0, 0.0, 0.0, 0.0, 0.0, 0.0, 0.0, 0.0, 0.0, 0.0, 0.0, 0.0, 0.0, 0.0, 0.0, 0.0, 0.0, 0.0, 0.0, 0.0, 0.0, 0.0, 0.0, 0.0, 0.0, 0.0, 0.0, 0.0, 0.0, 0.0, 0.0, 0.0, 0.0, 0.0, 0.0, 0.0, 0.0, 0.0, 0.0, 0.0, 0.0, 0.0, 0.0, 0.0, 0.0, 0.0, 0.0, 0.0, 0.0, 0.0, 0.0, 0.0, 0.0, 0.0, 0.0, 0.0, 0.0, 0.0, 0.0, 0.0, 0.0, 0.0, 0.0, 0.0, 0.0, 0.0, 0.0, 0.0, 0.0, 0.0, 0.0, 0.0, 0.0, 0.0, 0.0, 0.0, 0.0, 0.0, 0.0, 0.0, 0.0, 0.0, 0.0, 0.0, 0.0, 0.0, 0.0, 0.0, 0.0, 0.0, 0.0, 0.0, 0.0, 0.0, 0.0, 0.0, 0.0, 0.0, 0.0, 0.0, 0.0, 0.0, 0.0, 0.0, 0.0, 0.0, 0.0, 0.0, 0.0, 0.0, 0.0, 0.0, 0.0, 0.0, 0.0, 0.0, 0.0, 0.0, 0.0, 0.0, 0.0, 0.0, 0.0, 0.0, 0.0, 0.0, 0.0, 0.0, 0.0, 0.0, 0.0, 0.0, 0.0, 0.0, 0.0, 0.0, 0.0, 0.0, 0.0, 0.0, 0.0, 0.0, 0.0, 0.0, 0.0, 0.0, 0.0, 0.0, 0.0, 0.0, 0.0, 0.0, 0.0, 0.0, 0.0, 0.0, 0.0, 0.0, 0.0, 0.0, 0.0, 0.0, 0.0, 0.0, 0.0, 0.0, 0.0, 0.0, 0.0, 0.0, 0.0, 0.0, 0.0, 0.0, 0.0, 0.0, 0.0, 0.0, 0.0, 0.0, 0.0, 0.0, 0.0, 0.0, 0.0, 0.0, 0.0, 0.0, 0.0, 0.0, 0.0, 0.0, 0.0, 0.0, 0.0, 0.0, 0.0, 0.0, 0.0, 0.0, 0.0, 0.0, 0.0, 0.0, 0.0, 0.0, 0.0, 0.0, 0.0, 0.0, 0.0, 0.0, 0.0, 0.0, 0.0, 0.0, 0.0, 0.0, 0.0, 0.0, 0.0, 0.0, 0.0, 0.0, 0.0, 0.0, 0.0, 0.0, 0.0, 0.0, 0.0, 0.0, 0.0, 0.0, 0.0, 0.0, 0.0, 0.0, 0.0, 0.0, 0.0, 0.0, 0.0, 0.0, 0.0, 0.0, 0.0, 0.0, 0.0, 0.0, 0.0, 0.0, 0.0, 0.0, 0.0, 0.0, 0.0, 0.0, 0.0, 0.0, 0.0, 0.0, 0.0, 0.0, 0.0, 0.0, 0.0, 0.0, 0.0, 0.0, 0.0, 0.0, 0.0, 0.0, 0.0, 0.0, 0.0, 0.0, 0.0, 0.0, 0.0, 0.0, 0.0, 0.0, 0.0, 0.0, 0.0, 0.0, 0.0, 0.0, 0.0, 0.0, 0.0, 0.0, 0.0, 0.0, 0.0, 0.0, 0.0, 0.0, 0.0, 0.0, 0.0, 0.0, 0.0, 0.0, 0.0, 0.0, 0.0, 0.0, 0.0, 0.0, 0.0, 0.0, 0.0, 0.0, 0.0, 0.0, 0.0, 0.0, 0.0, 0.0, 0.0, 0.0, 0.0, 0.0, 0.0, 0.0, 0.0, 0.0, 0.0, 0.0, 0.0, 0.0, 0.0, 0.0, 0.0, 0.0, 0.0, 0.0, 0.0, 0.0, 0.0, 0.0, 0.0, 0.0, 0.0, 0.0, 0.0, 0.0, 0.0, 0.0, 0.0, 0.0, 0.0, 0.0, 0.0, 0.0, 0.0, 0.0, 0.0, 0.0, 0.0, 0.0, 0.0, 0.0, 0.0, 0.0, 0.0, 0.0, 0.0, 0.0, 0.0, 0.0, 0.0, 0.0, 0.0, 0.0, 0.0, 0.0, 0.0, 0.0, 0.0, 0.0, 0.0, 0.0, 0.0, 0.0, 0.0, 0.0, 0.0, 0.0, 0.0, 0.0, 0.0, 0.0, 0.0, 0.0, 0.0, 0.0, 0.0, 0.0, 0.0, 0.0, 0.0, 0.0, 0.0, 0.0, 0.0, 0.0, 0.0, 0.0, 0.0, 0.0, 0.0, 0.0, 0.0, 0.0, 0.0, 0.0, 0.0, 0.0, 0.0, 0.0, 0.0, 0.0, 0.0, 0.0, 0.0, 0.0, 0.0, 0.0, 0.0, 0.0, 0.0, 0.0, 0.0, 0.0, 0.0, 0.0, 0.0, 0.0, 0.0, 0.0, 0.0, 0.0, 0.0, 0.0, 0.0, 0.0, 0.0, 0.0, 0.0, 0.0, 0.0, 0.0, 0.0, 0.0, 0.0, 0.0, 0.0, 0.0, 0.0, 0.0, 0.0, 0.0, 0.0, 0.0, 0.0, 0.0, 0.0, 0.0, 0.0, 0.0, 0.0, 0.0, 0.0, 0.0, 0.0, 0.0, 0.0, 0.0, 0.0, 0.0, 0.0, 0.0, 0.0, 0.0, 0.0, 0.0, 0.0, 0.0, 0.0, 0.0, 0.0, 0.0, 0.0, 0.0, 0.0, 0.0, 0.0, 0.0, 0.0, 0.0, 0.0, 0.0, 0.0, 0.0, 0.0, 0.0, 0.0, 0.0, 0.0, 0.0, 0.0, 0.0, 0.0, 0.0, 0.0, 0.0, 0.0, 0.0, 0.0, 0.0, 0.0, 0.0, 0.0, 0.0, 0.0, 0.0, 0.0, 0.0, 0.0, 0.0, 0.0, 0.0, 0.0, 0.0, 0.0, 0.0, 0.0, 0.0, 0.0, 0.0, 0.0, 0.0, 0.0, 0.0, 0.0, 0.0, 0.0, 0.0, 0.0, 0.0, 0.0, 0.0, 0.0, 0.0, 0.0, 0.0, 0.0, 0.0, 0.0, 0.0, 0.0, 0.0, 0.0, 0.0, 0.0, 0.0, 0.0, 0.0, 0.0, 0.0, 0.0, 0.0, 0.0, 0.0, 0.0, 0.0, 0.0, 0.0, 0.0, 0.0, 0.0, 0.0, 0.0, 0.0, 0.0, 0.0, 0.0, 0.0, 0.0, 0.0, 0.0, 0.0, 0.0, 0.0, 0.0, 0.0, 0.0, 0.0, 0.0, 0.0, 0.0, 0.0, 0.0, 0.0, 0.0, 0.0, 0.0, 0.0, 0.0, 0.0, 0.0, 0.0, 0.0, 0.0, 0.0, 0.0, 0.0, 0.0, 0.0, 0.0, 0.0, 0.0, 0.0, 0.0, 0.0, 0.0, 0.0, 0.0, 0.0, 0.0, 0.0, 0.0, 0.0, 0.0, 0.0, 0.0, 0.0, 0.0, 0.0, 0.0, 0.0, 0.0, 0.0, 0.0, 0.0, 0.0, 0.0, 0.0, 0.0, 0.0, 0.0, 0.0, 0.0, 0.0, 0.0, 0.0, 0.0, 0.0, 0.0, 0.0, 0.0, 0.0, 0.0, 0.0, 0.0, 0.0, 0.0, 0.0, 0.0, 0.0, 0.0, 0.0, 0.0, 0.0, 0.0, 0.0, 0.0, 0.0, 0.0, 0.0, 0.0, 0.0, 0.0, 0.0, 0.0, 0.0, 0.0, 0.0, 0.0, 0.0, 0.0, 0.0, 0.0, 0.0, 0.0, 0.0, 0.0, 0.0, 0.0, 0.0, 0.0, 0.0, 0.0, 0.0, 0.0, 0.0, 0.0, 0.0, 0.0, 0.0, 0.0, 0.0, 0.0, 0.0, 0.0, 0.0, 0.0, 0.0, 0.0, 0.0, 0.0, 0.0, 0.0, 0.0, 0.0, 0.0, 0.0, 0.0, 0.0, 0.0, 0.0, 0.0, 0.0, 0.0, 0.0, 0.0, 0.0, 0.0, 0.0, 0.0, 0.0, 0.0, 0.0, 0.0, 0.0, 0.0, 0.0, 0.0, 0.0, 0.0, 0.0, 0.0, 0.0, 0.0, 0.0, 0.0, 0.0, 0.0, 0.0, 0.0, 0.0, 0.0, 0.0, 0.0, 0.0, 0.0, 0.0, 0.0, 0.0, 0.0, 0.0, 0.0, 0.0, 0.0, 0.0, 0.0, 0.0, 0.0, 0.0, 0.0, 0.0, 0.0, 0.0, 0.0, 0.0, 0.0, 0.0, 0.0, 0.0, 0.0, 0.0, 0.0, 0.0, 0.0, 0.0, 0.0, 0.0, 0.0, 0.0, 0.0, 0.0, 0.0, 0.0, 0.0, 0.0, 0.0, 0.0, 0.0, 0.0, 0.0, 0.0, 0.0, 0.0, 0.0, 0.0, 0.0, 0.0, 0.0, 0.0, 0.0, 0.0, 0.0, 0.0, 0.0, 0.0, 0.0, 0.0, 0.0, 0.0, 0.0, 0.0, 0.0, 0.0, 0.0, 0.0, 0.0, 0.0, 0.0, 0.0, 0.0, 0.0, 0.0, 0.0, 0.0, 0.0, 0.0, 0.0, 0.0, 0.0, 0.0, 0.0, 0.0, 0.0, 0.0, 0.0, 0.0, 0.0, 0.0, 0.0, 0.0, 0.0, 0.0, 0.0, 0.0, 0.0, 0.0, 0.0, 0.0, 0.0, 0.0, 0.0, 0.0, 0.0, 0.0, 0.0, 0.0, 0.0, 0.0, 0.0, 0.0, 0.0, 0.0, 0.0, 0.0, 0.0, 0.0, 0.0, 0.0, 0.0, 0.0, 0.0, 0.0, 0.0, 0.0, 0.0, 0.0, 0.0, 0.0, 0.0, 0.0, 0.0, 0.0, 0.0, 0.0, 0.0, 0.0, 0.0, 0.0, 0.0, 0.0, 0.0, 0.0, 0.0, 0.0, 0.0, 0.0, 0.0, 0.0, 0.0, 0.0, 0.0, 0.0, 0.0, 0.0, 0.0, 0.0, 0.0, 0.0, 0.0, 0.0, 0.0, 0.0, 0.0, 0.0, 0.0, 0.0, 0.0, 0.0, 0.0, 0.0, 0.0, 0.0, 0.0, 0.0, 0.0, 0.0, 0.0, 0.0, 0.0, 0.0, 0.0, 0.0, 0.0, 0.0, 0.0, 0.0, 0.0, 0.0, 0.0, 0.0, 0.0, 0.0, 0.0, 0.0, 0.0, 0.0, 0.0, 0.0, 0.0, 0.0, 0.0, 0.0, 0.0, 0.0, 0.0, 0.0, 0.0, 0.0, 0.0, 0.0, 0.0, 0.0, 0.0, 0.0, 0.0, 0.0, 0.0, 0.0, 0.0, 0.0, 0.0, 0.0, 0.0, 0.0, 0.0, 0.0, 0.0, 0.0, 0.0, 0.0, 0.0, 0.0, 0.0, 0.0, 0.0, 0.0, 0.0, 0.0, 0.0, 0.0, 0.0, 0.0, 0.0, 0.0, 0.0, 0.0, 0.0, 0.0, 0.0, 0.0, 0.0, 0.0, 0.0, 0.0, 0.0, 0.0, 0.0, 0.0, 0.0, 0.0, 0.0, 0.0, 0.0, 0.0, 0.0, 0.0, 0.0, 0.0, 0.0, 0.0, 0.0, 0.0, 0.0, 0.0, 0.0, 0.0, 0.0, 0.0, 0.0, 0.0, 0.0, 0.0, 0.0, 0.0, 0.0, 0.0, 0.0, 0.0, 0.0, 0.0, 0.0, 0.0, 0.0, 0.0, 0.0, 0.0, 0.0, 0.0, 0.0, 0.0, 0.0, 0.0, 0.0, 0.0, 0.0, 0.0, 0.0, 0.0, 0.0, 0.0, 0.0, 0.0, 0.0, 0.0, 0.0, 0.0, 0.0, 0.0, 0.0, 0.0, 0.0, 0.0, 0.0, 0.0, 0.0, 0.0, 0.0, 0.0, 0.0, 0.0, 0.0, 0.0, 0.0, 0.0, 0.0, 0.0, 0.0, 0.0, 0.0, 0.0, 0.0, 0.0, 0.0, 0.0, 0.0, 0.0, 0.0, 0.0, 0.0, 0.0, 0.0, 0.0, 0.0, 0.0, 0.0, 0.0, 0.0, 0.0, 0.0, 0.0, 0.0, 0.0, 0.0, 0.0, 0.0, 0.0, 0.0, 0.0, 0.0, 0.0, 0.0, 0.0, 0.0, 0.0, 0.0, 0.0, 0.0, 0.0, 0.0, 0.0, 0.0, 0.0, 0.0, 0.0, 0.0, 0.0, 0.0, 0.0, 0.0, 0.0, 0.0, 0.0, 0.0, 0.0, 0.0, 0.0, 0.0, 0.0, 0.0, 0.0, 0.0, 0.0, 0.0, 0.0, 0.0, 0.0, 0.0, 0.0, 0.0, 0.0, 0.0, 0.0, 0.0, 0.0, 0.0, 0.0, 0.0, 0.0, 0.0, 0.0, 0.0, 0.0, 0.0, 0.0, 0.0, 0.0, 0.0, 0.0, 0.0, 0.0, 0.0, 0.0, 0.0, 0.0, 0.0, 0.0, 0.0, 0.0, 0.0, 0.0, 0.0, 0.0, 0.0, 0.0, 0.0, 0.0, 0.0, 0.0, 0.0, 0.0, 0.0, 0.0, 0.0, 0.0, 0.0, 0.0, 0.0, 0.0, 0.0, 0.0, 0.0, 0.0, 0.0, 0.0, 0.0, 0.0, 0.0, 0.0, 0.0, 0.0, 0.0, 0.0, 0.0, 0.0, 0.0, 0.0, 0.0, 0.0, 0.0, 0.0, 0.0, 0.0, 0.0, 0.0, 0.0, 0.0, 0.0, 0.0, 0.0, 0.0, 0.0, 0.0, 0.0, 0.0, 0.0, 0.0, 0.0, 0.0, 0.0, 0.0, 0.0, 0.0, 0.0, 0.0, 0.0, 0.0, 0.0, 0.0, 0.0, 0.0, 0.0, 0.0, 0.0, 0.0, 0.0, 0.0, 0.0, 0.0, 0.0, 0.0, 0.0, 0.0, 0.0, 0.0, 0.0, 0.0, 0.0, 0.0, 0.0, 0.0, 0.0, 0.0, 0.0, 0.0, 0.0, 0.0, 0.0, 0.0, 0.0, 0.0, 0.0, 0.0, 0.0, 0.0, 0.0, 0.0, 0.0, 0.0, 0.0, 0.0, 0.0, 0.0, 0.0, 0.0, 0.0, 0.0, 0.0, 0.0, 0.0, 0.0, 0.0, 0.0, 0.0, 0.0, 0.0, 0.0, 0.0, 0.0, 0.0, 0.0, 0.0, 0.0, 0.0, 0.0, 0.0, 0.0, 0.0, 0.0, 0.0, 0.0, 0.0, 0.0, 0.0, 0.0, 0.0, 0.0, 0.0, 0.0, 0.0, 0.0, 0.0, 0.0, 0.0, 0.0, 0.0, 0.0, 0.0, 0.0, 0.0, 0.0, 0.0, 0.0, 0.0, 0.0, 0.0, 0.0, 0.0, 0.0, 0.0, 0.0, 0.0, 0.0, 0.0, 0.0, 0.0, 0.0, 0.0, 0.0, 0.0, 0.0, 0.0, 0.0, 0.0, 0.0, 0.0, 0.0, 0.0, 0.0, 0.0, 0.0, 0.0, 0.0, 0.0, 0.0, 0.0, 0.0, 0.0, 0.0, 0.0, 0.0, 0.0, 0.0, 0.0, 0.0, 0.0, 0.0, 0.0, 0.0, 0.0, 0.0, 0.0, 0.0, 0.0, 0.0, 0.0, 0.0, 0.0, 0.0, 0.0, 0.0, 0.0, 0.0, 0.0, 0.0, 0.0, 0.0, 0.0, 0.0, 0.0, 0.0, 0.0, 0.0, 0.0, 0.0, 0.0, 0.0, 0.0, 0.0, 0.0, 0.0, 0.0, 0.0, 0.0, 0.0, 0.0, 0.0, 0.0, 0.0, 0.0, 0.0, 0.0, 0.0, 0.0, 0.0, 0.0, 0.0, 0.0, 0.0, 0.0, 0.0, 0.0, 0.0, 0.0, 0.0, 0.0, 0.0, 0.0, 0.0, 0.0, 0.0, 0.0, 0.0, 0.0, 0.0, 0.0, 0.0, 0.0, 0.0, 0.0, 0.0, 0.0, 0.0, 0.0, 0.0, 0.0, 0.0, 0.0, 0.0, 0.0, 0.0, 0.0, 0.0, 0.0, 0.0, 0.0, 0.0, 0.0, 0.0, 0.0, 0.0, 0.0, 0.0, 0.0, 0.0, 0.0, 0.0, 0.0, 0.0, 0.0, 0.0, 0.0, 0.0, 0.0, 0.0, 0.0, 0.0, 0.0, 0.0, 0.0, 0.0, 0.0, 0.0, 0.0, 0.0, 0.0, 0.0, 0.0, 0.0, 0.0, 0.0, 0.0, 0.0, 0.0, 0.0, 0.0, 0.0, 0.0, 0.0, 0.0, 0.0, 0.0, 0.0, 0.0, 0.0, 0.0, 0.0, 0.0, 0.0, 0.0, 0.0, 0.0, 0.0, 0.0, 0.0, 0.0, 0.0, 0.0, 0.0, 0.0, 0.0, 0.0, 0.0, 0.0, 0.0, 0.0, 0.0, 0.0, 0.0, 0.0, 0.0, 0.0, 0.0, 0.0, 0.0, 0.0, 0.0, 0.0, 0.0, 0.0, 0.0, 0.0, 0.0, 0.0, 0.0, 0.0, 0.0, 0.0, 0.0, 0.0, 0.0, 0.0, 0.0, 0.0, 0.0, 0.0, 0.0, 0.0, 0.0, 0.0, 0.0, 0.0, 0.0, 0.0, 0.0, 0.0, 0.0, 0.0, 0.0, 0.0, 0.0, 0.0, 0.0, 0.0, 0.0, 0.0, 0.0, 0.0, 0.0, 0.0, 0.0, 0.0, 0.0, 0.0, 0.0, 0.0, 0.0, 0.0, 0.0, 0.0, 0.0, 0.0, 0.0, 0.0, 0.0, 0.0, 0.0, 0.0, 0.0, 0.0, 0.0, 0.0, 0.0, 0.0, 0.0, 0.0, 0.0, 0.0, 0.0, 0.0, 0.0, 0.0, 0.0, 0.0, 0.0, 0.0, 0.0, 0.0, 0.0, 0.0, 0.0, 0.0, 0.0, 0.0, 0.0, 0.0, 0.0, 0.0, 0.0, 0.0, 0.0, 0.0, 0.0, 0.0, 0.0, 0.0, 0.0, 0.0, 0.0, 0.0, 0.0, 0.0, 0.0, 0.0, 0.0, 0.0, 0.0, 0.0, 0.0, 0.0, 0.0, 0.0, 0.0, 0.0, 0.0, 0.0, 0.0, 0.0, 0.0, 0.0, 0.0, 0.0, 0.0, 0.0, 0.0, 0.0, 0.0, 0.0, 0.0, 0.0, 0.0, 0.0, 0.0, 0.0, 0.0, 0.0, 0.0, 0.0, 0.0, 0.0, 0.0, 0.0, 0.0, 0.0, 0.0, 0.0, 0.0, 0.0, 0.0, 0.0, 0.0, 0.0, 0.0, 0.0, 0.0, 0.0, 0.0, 0.0, 0.0, 0.0, 0.0, 0.0, 0.0, 0.0, 0.0, 0.0, 0.0, 0.0, 0.0, 0.0, 0.0, 0.0, 0.0, 0.0, 0.0, 0.0, 0.0, 0.0, 0.0, 0.0, 0.0, 0.0, 0.0, 0.0, 0.0, 0.0, 0.0, 0.0, 0.0, 0.0, 0.0, 0.0, 0.0, 0.0, 0.0, 0.0, 0.0, 0.0, 0.0, 0.0, 0.0, 0.0, 0.0, 0.0, 0.0, 0.0, 0.0, 0.0, 0.0, 0.0, 0.0, 0.0, 0.0, 0.0, 0.0, 0.0, 0.0, 0.0, 0.0, 0.0, 0.0, 0.0, 0.0, 0.0, 0.0, 0.0, 0.0, 0.0, 0.0, 0.0, 0.0, 0.0, 0.0, 0.0, 0.0, 0.0, 0.0, 0.0, 0.0, 0.0, 0.0, 0.0, 0.0, 0.0, 0.0, 0.0, 0.0, 0.0, 0.0, 0.0, 0.0, 0.0, 0.0, 0.0, 0.0, 0.0, 0.0, 0.0, 0.0, 0.0, 0.0, 0.0, 0.0, 0.0, 0.0, 0.0, 0.0, 0.0, 0.0, 0.0, 0.0, 0.0, 0.0, 0.0, 0.0, 0.0, 0.0, 0.0, 0.0, 0.0, 0.0, 0.0, 0.0, 0.0, 0.0, 0.0, 0.0, 0.0, 0.0, 0.0, 0.0, 0.0, 0.0, 0.0, 0.0, 0.0, 0.0, 0.0, 0.0, 0.0, 0.0, 0.0, 0.0, 0.0, 0.0, 0.0, 0.0, 0.0, 0.0, 0.0, 0.0, 0.0, 0.0, 0.0, 0.0, 0.0, 0.0, 0.0, 0.0, 0.0, 0.0, 0.0, 0.0, 0.0, 0.0, 0.0, 0.0, 0.0, 0.0, 0.0, 0.0, 0.0, 0.0, 0.0, 0.0, 0.0, 0.0, 0.0, 0.0, 0.0, 0.0, 0.0, 0.0, 0.0, 0.0, 0.0, 0.0, 0.0, 0.0, 0.0, 0.0, 0.0, 0.0, 0.0, 0.0, 0.0, 0.0, 0.0, 0.0, 0.0, 0.0, 0.0, 0.0, 0.0, 0.0, 0.0, 0.0, 0.0, 0.0, 0.0, 0.0, 0.0, 0.0, 0.0, 0.0, 0.0, 0.0, 0.0, 0.0, 0.0, 0.0, 0.0, 0.0, 0.0, 0.0, 0.0, 0.0, 0.0, 0.0, 0.0, 0.0, 0.0, 0.0, 0.0, 0.0, 0.0, 0.0, 0.0, 0.0, 0.0, 0.0, 0.0, 0.0, 0.0, 0.0, 0.0, 0.0, 0.0, 0.0, 0.0, 0.0, 0.0, 0.0, 0.0, 0.0, 0.0, 0.0, 0.0, 0.0, 0.0, 0.0, 0.0, 0.0, 0.0, 0.0, 0.0, 0.0, 0.0, 0.0, 0.0, 0.0, 0.0, 0.0, 0.0, 0.0, 0.0, 0.0, 0.0, 0.0, 0.0, 0.0, 0.0, 0.0, 0.0, 0.0, 0.0, 0.0, 0.0, 0.0, 0.0, 0.0, 0.0, 0.0, 0.0, 0.0, 0.0, 0.0, 0.0, 0.0, 0.0, 0.0, 0.0, 0.0, 0.0, 0.0, 0.0, 0.0, 0.0, 0.0, 0.0, 0.0, 0.0, 0.0, 0.0, 0.0, 0.0, 0.0, 0.0, 0.0, 0.0, 0.0, 0.0, 0.0, 0.0, 0.0, 0.0, 0.0, 0.0, 0.0, 0.0, 0.0, 0.0, 0.0, 0.0, 0.0, 0.0, 0.0, 0.0, 0.0, 0.0, 0.0, 0.0, 0.0, 0.0, 0.0, 0.0, 0.0, 0.0, 0.0, 0.0, 0.0, 0.0, 0.0, 0.0, 0.0, 0.0, 0.0, 0.0, 0.0, 0.0, 0.0, 0.0, 0.0, 0.0, 0.0, 0.0, 0.0, 0.0, 0.0, 0.0, 0.0, 0.0, 0.0, 0.0, 0.0, 0.0, 0.0, 0.0, 0.0, 0.0, 0.0, 0.0, 0.0, 0.0, 0.0, 0.0, 0.0, 0.0, 0.0, 0.0, 0.0, 0.0, 0.0, 0.0, 0.0, 0.0, 0.0, 0.0, 0.0, 0.0, 0.0, 0.0, 0.0, 0.0, 0.0, 0.0, 0.0, 0.0, 0.0, 0.0, 0.0, 0.0, 0.0, 0.0, 0.0, 0.0, 0.0, 0.0, 0.0, 0.0, 0.0, 0.0, 0.0, 0.0, 0.0, 0.0, 0.0, 0.0, 0.0, 0.0, 0.0, 0.0, 0.0, 0.0, 0.0, 0.0, 0.0, 0.0, 0.0, 0.0, 0.0, 0.0, 0.0, 0.0, 0.0, 0.0, 0.0, 0.0, 0.0, 0.0, 0.0, 0.0, 0.0, 0.0, 0.0, 0.0, 0.0, 0.0, 0.0, 0.0, 0.0, 0.0, 0.0, 0.0, 0.0, 0.0, 0.0, 0.0, 0.0, 0.0, 0.0, 0.0, 0.0, 0.0, 0.0, 0.0, 0.0, 0.0, 0.0, 0.0, 0.0, 0.0, 0.0, 0.0, 0.0, 0.0, 0.0, 0.0, 0.0, 0.0, 0.0, 0.0, 0.0, 0.0, 0.0, 0.0, 0.0, 0.0, 0.0, 0.0, 0.0, 0.0, 0.0, 0.0, 0.0, 0.0, 0.0, 0.0, 0.0, 0.0, 0.0, 0.0, 0.0, 0.0, 0.0, 0.0, 0.0, 0.0, 0.0, 0.0, 0.0, 0.0, 0.0, 0.0, 0.0, 0.0, 0.0, 0.0, 0.0, 0.0, 0.0, 0.0, 0.0, 0.0, 0.0, 0.0, 0.0, 0.0, 0.0, 0.0, 0.0, 0.0, 0.0, 0.0, 0.0, 0.0, 0.0, 0.0, 0.0, 0.0, 0.0, 0.0, 0.0, 0.0, 0.0, 0.0, 0.0, 0.0, 0.0, 0.0, 0.0, 0.0, 0.0, 0.0, 0.0, 0.0, 0.0, 0.0, 0.0, 0.0, 0.0, 0.0, 0.0, 0.0, 0.0, 0.0, 0.0, 0.0, 0.0, 0.0, 0.0, 0.0, 0.0, 0.0, 0.0, 0.0, 0.0, 0.0, 0.0, 0.0, 0.0, 0.0, 0.0, 0.0, 0.0, 0.0, 0.0, 0.0, 0.0, 0.0, 0.0, 0.0, 0.0, 0.0, 0.0, 0.0, 0.0, 0.0, 0.0, 0.0, 0.0, 0.0, 0.0, 0.0, 0.0, 0.0, 0.0, 0.0, 0.0, 0.0, 0.0, 0.0, 0.0, 0.0, 0.0, 0.0, 0.0, 0.0, 0.0, 0.0, 0.0, 0.0, 0.0, 0.0, 0.0, 0.0, 0.0, 0.0, 0.0, 0.0, 0.0, 0.0, 0.0, 0.0, 0.0, 0.0, 0.0, 0.0, 0.0, 0.0, 0.0, 0.0, 0.0, 0.0, 0.0, 0.0, 0.0, 0.0, 0.0, 0.0, 0.0, 0.0, 0.0, 0.0, 0.0, 0.0, 0.0, 0.0, 0.0, 0.0, 0.0, 0.0, 0.0, 0.0, 0.0, 0.0, 0.0, 0.0, 0.0, 0.0, 0.0, 0.0, 0.0, 0.0, 0.0, 0.0, 0.0, 0.0, 0.0, 0.0, 0.0, 0.0, 0.0, 0.0, 0.0, 0.0, 0.0, 0.0, 0.0, 0.0, 0.0, 0.0, 0.0, 0.0, 0.0, 0.0, 0.0, 0.0, 0.0, 0.0, 0.0, 0.0, 0.0, 0.0, 0.0, 0.0, 0.0, 0.0, 0.0, 0.0, 0.0, 0.0, 0.0, 0.0, 0.0, 0.0, 0.0, 0.0, 0.0, 0.0, 0.0, 0.0, 0.0, 0.0, 0.0, 0.0, 0.0, 0.0, 0.0, 0.0, 0.0, 0.0, 0.0, 0.0, 0.0, 0.0, 0.0, 0.0, 0.0, 0.0, 0.0, 0.0, 0.0, 0.0, 0.0, 0.0, 0.0, 0.0, 0.0, 0.0, 0.0, 0.0, 0.0, 0.0, 0.0, 0.0, 0.0, 0.0, 0.0, 0.0, 0.0, 0.0, 0.0, 0.0, 0.0, 0.0, 0.0, 0.0, 0.0, 0.0, 0.0, 0.0, 0.0, 0.0, 0.0, 0.0, 0.0, 0.0, 0.0, 0.0, 0.0, 0.0, 0.0, 0.0, 0.0, 0.0, 0.0, 0.0, 0.0, 0.0, 0.0, 0.0, 0.0, 0.0, 0.0, 0.0, 0.0, 0.0, 0.0, 0.0, 0.0, 0.0, 0.0, 0.0, 0.0, 0.0, 0.0, 0.0, 0.0, 0.0, 0.0, 0.0, 0.0, 0.0, 0.0, 0.0, 0.0, 0.0, 0.0, 0.0, 0.0, 0.0, 0.0, 0.0, 0.0, 0.0, 0.0, 0.0, 0.0, 0.0, 0.0, 0.0, 0.0, 0.0, 0.0, 0.0, 0.0, 0.0, 0.0, 0.0, 0.0, 0.0, 0.0, 0.0, 0.0, 0.0, 0.0, 0.0, 0.0, 0.0, 0.0, 0.0, 0.0, 0.0, 0.0, 0.0, 0.0, 0.0, 0.0, 0.0, 0.0, 0.0, 0.0, 0.0, 0.0, 0.0, 0.0, 0.0, 0.0, 0.0, 0.0, 0.0, 0.0, 0.0, 0.0, 0.0, 0.0, 0.0, 0.0, 0.0, 0.0, 0.0, 0.0, 0.0, 0.0, 0.0, 0.0, 0.0, 0.0, 0.0, 0.0, 0.0, 0.0, 0.0, 0.0, 0.0, 0.0, 0.0, 0.0, 0.0, 0.0, 0.0, 0.0, 0.0, 0.0, 0.0, 0.0, 0.0, 0.0, 0.0, 0.0, 0.0, 0.0, 0.0, 0.0, 0.0, 0.0, 0.0, 0.0, 0.0, 0.0, 0.0, 0.0, 0.0, 0.0, 0.0, 0.0, 0.0, 0.0, 0.0, 0.0, 0.0, 0.0, 0.0, 0.0, 0.0, 0.0, 0.0, 0.0, 0.0, 0.0, 0.0, 0.0, 0.0, 0.0, 0.0, 0.0, 0.0, 0.0, 0.0, 0.0, 0.0, 0.0, 0.0, 0.0, 0.0, 0.0, 0.0, 0.0, 0.0, 0.0, 0.0, 0.0, 0.0, 0.0, 0.0, 0.0, 0.0, 0.0, 0.0, 0.0, 0.0, 0.0, 0.0, 0.0, 0.0, 0.0, 0.0, 0.0, 0.0, 0.0, 0.0, 0.0, 0.0, 0.0, 0.0, 0.0, 0.0, 0.0, 0.0, 0.0, 0.0, 0.0, 0.0, 0.0, 0.0, 0.0, 0.0, 0.0, 0.0, 0.0, 0.0, 0.0, 0.0, 0.0, 0.0, 0.0, 0.0, 0.0, 0.0, 0.0, 0.0, 0.0, 0.0, 0.0, 0.0, 0.0, 0.0, 0.0, 0.0, 0.0, 0.0, 0.0, 0.0, 0.0, 0.0, 0.0, 0.0, 0.0, 0.0, 0.0, 0.0, 0.0, 0.0, 0.0, 0.0, 0.0, 0.0, 0.0, 0.0, 0.0, 0.0, 0.0, 0.0, 0.0, 0.0, 0.0, 0.0, 0.0, 0.0, 0.0, 0.0, 0.0, 0.0, 0.0, 0.0, 0.0, 0.0, 0.0, 0.0, 0.0, 0.0, 0.0, 0.0, 0.0, 0.0, 0.0, 0.0, 0.0, 0.0, 0.0, 0.0, 0.0, 0.0, 0.0, 0.0, 0.0, 0.0, 0.0, 0.0, 0.0, 0.0, 0.0, 0.0, 0.0, 0.0, 0.0, 0.0, 0.0, 0.0, 0.0, 0.0, 0.0, 0.0, 0.0, 0.0, 0.0, 0.0, 0.0, 0.0, 0.0, 0.0, 0.0, 0.0, 0.0, 0.0, 0.0, 0.0, 0.0, 0.0, 0.0, 0.0, 0.0, 0.0, 0.0, 0.0, 0.0, 0.0, 0.0, 0.0, 0.0, 0.0, 0.0, 0.0, 0.0, 0.0, 0.0, 0.0, 0.0, 0.0, 0.0, 0.0, 0.0, 0.0, 0.0, 0.0, 0.0, 0.0, 0.0, 0.0, 0.0, 0.0, 0.0, 0.0, 0.0, 0.0, 0.0, 0.0, 0.0, 0.0, 0.0, 0.0, 0.0, 0.0, 0.0, 0.0, 0.0, 0.0, 0.0, 0.0, 0.0, 0.0, 0.0, 0.0, 0.0, 0.0, 0.0, 0.0, 0.0, 0.0, 0.0, 0.0, 0.0, 0.0, 0.0, 0.0, 0.0, 0.0, 0.0, 0.0, 0.0, 0.0, 0.0, 0.0, 0.0, 0.0, 0.0, 0.0, 0.0, 0.0, 0.0, 0.0, 0.0, 0.0, 0.0, 0.0, 0.0, 0.0, 0.0, 0.0, 0.0, 0.0, 0.0, 0.0, 0.0, 0.0, 0.0, 0.0, 0.0, 0.0, 0.0, 0.0, 0.0, 0.0, 0.0, 0.0, 0.0, 0.0, 0.0, 0.0, 0.0, 0.0, 0.0, 0.0, 0.0, 0.0, 0.0, 0.0, 0.0, 0.0, 0.0, 0.0, 0.0, 0.0, 0.0, 0.0, 0.0, 0.0, 0.0, 0.0, 0.0, 0.0, 0.0, 0.0, 0.0, 0.0, 0.0, 0.0, 0.0, 0.0, 0.0, 0.0, 0.0, 0.0, 0.0, 0.0, 0.0, 0.0, 0.0, 0.0, 0.0, 0.0, 0.0, 0.0, 0.0, 0.0, 0.0, 0.0, 0.0, 0.0, 0.0, 0.0, 0.0, 0.0, 0.0, 0.0, 0.0, 0.0, 0.0, 0.0, 0.0, 0.0, 0.0, 0.0, 0.0, 0.0, 0.0, 0.0, 0.0, 0.0, 0.0, 0.0, 0.0, 0.0, 0.0, 0.0, 0.0, 0.0, 0.0, 0.0, 0.0, 0.0, 0.0, 0.0, 0.0, 0.0, 0.0, 0.0, 0.0, 0.0, 0.0, 0.0, 0.0, 0.0, 0.0, 0.0, 0.0, 0.0, 0.0, 0.0, 0.0, 0.0, 0.0, 0.0, 0.0, 0.0, 0.0, 0.0, 0.0, 0.0, 0.0, 0.0, 0.0, 0.0, 0.0, 0.0, 0.0, 0.0, 0.0, 0.0, 0.0, 0.0, 0.0, 0.0, 0.0, 0.0, 0.0, 0.0, 0.0, 0.0, 0.0, 0.0, 0.0, 0.0, 0.0, 0.0, 0.0, 0.0, 0.0, 0.0, 0.0, 0.0, 0.0, 0.0, 0.0, 0.0, 0.0, 0.0, 0.0, 0.0, 0.0, 0.0, 0.0, 0.0, 0.0, 0.0, 0.0, 0.0, 0.0, 0.0, 0.0, 0.0, 0.0, 0.0, 0.0, 0.0, 0.0, 0.0, 0.0, 0.0, 0.0, 0.0, 0.0, 0.0, 0.0, 0.0, 0.0, 0.0, 0.0, 0.0, 0.0, 0.0, 0.0, 0.0, 0.0, 0.0, 0.0, 0.0, 0.0, 0.0, 0.0, 0.0, 0.0, 0.0, 0.0, 0.0, 0.0, 0.0, 0.0, 0.0, 0.0, 0.0, 0.0, 0.0, 0.0, 0.0, 0.0, 0.0, 0.0, 0.0, 0.0, 0.0, 0.0, 0.0, 0.0, 0.0, 0.0, 0.0, 0.0, 0.0, 0.0, 0.0, 0.0, 0.0, 0.0, 0.0, 0.0, 0.0, 0.0, 0.0, 0.0, 0.0, 0.0, 0.0, 0.0, 0.0, 0.0, 0.0, 0.0, 0.0, 0.0, 0.0, 0.0, 0.0, 0.0, 0.0, 0.0, 0.0, 0.0, 0.0, 0.0, 0.0, 0.0, 0.0, 0.0, 0.0, 0.0, 0.0, 0.0, 0.0, 0.0, 0.0, 0.0, 0.0, 0.0, 0.0, 0.0, 0.0, 0.0, 0.0, 0.0, 0.0, 0.0, 0.0, 0.0, 0.0, 0.0, 0.0, 0.0, 0.0, 0.0, 0.0, 0.0, 0.0, 0.0, 0.0, 0.0, 0.0, 0.0, 0.0, 0.0, 0.0, 0.0, 0.0, 0.0, 0.0, 0.0, 0.0, 0.0, 0.0, 0.0, 0.0, 0.0, 0.0, 0.0, 0.0, 0.0, 0.0, 0.0, 0.0, 0.0, 0.0, 0.0, 0.0, 0.0, 0.0, 0.0, 0.0, 0.0, 0.0, 0.0, 0.0, 0.0, 0.0, 0.0, 0.0, 0.0, 0.0, 0.0, 0.0, 0.0, 0.0, 0.0, 0.0, 0.0, 0.0, 0.0, 0.0, 0.0, 0.0, 0.0, 0.0, 0.0, 0.0, 0.0, 0.0, 0.0, 0.0, 0.0, 0.0, 0.0, 0.0, 0.0, 0.0, 0.0, 0.0, 0.0, 0.0, 0.0, 0.0, 0.0, 0.0, 0.0, 0.0, 0.0, 0.0, 0.0, 0.0, 0.0, 0.0, 0.0, 0.0, 0.0, 0.0, 0.0, 0.0, 0.0, 0.0, 0.0, 0.0, 0.0, 0.0, 0.0, 0.0, 0.0, 0.0, 0.0, 0.0, 0.0, 0.0, 0.0, 0.0, 0.0, 0.0, 0.0, 0.0, 0.0, 0.0, 0.0, 0.0, 0.0, 0.0, 0.0, 0.0, 0.0, 0.0, 0.0, 0.0, 0.0, 0.0, 0.0, 0.0, 0.0, 0.0, 0.0, 0.0, 0.0, 0.0, 0.0, 0.0, 0.0, 0.0, 0.0, 0.0, 0.0, 0.0, 0.0, 0.0, 0.0, 0.0, 0.0, 0.0, 0.0, 0.0, 0.0, 0.0, 0.0, 0.0, 0.0, 0.0, 0.0, 0.0, 0.0, 0.0, 0.0, 0.0, 0.0, 0.0, 0.0, 0.0, 0.0, 0.0, 0.0, 0.0, 0.0, 0.0, 0.0, 0.0, 0.0, 0.0, 0.0, 0.0, 0.0, 0.0, 0.0, 0.0, 0.0, 0.0, 0.0, 0.0, 0.0, 0.0, 0.0, 0.0, 0.0, 0.0, 0.0, 0.0, 0.0, 0.0, 0.0, 0.0, 0.0, 0.0, 0.0, 0.0, 0.0, 0.0, 0.0, 0.0, 0.0, 0.0, 0.0, 0.0, 0.0, 0.0, 0.0, 0.0, 0.0, 0.0, 0.0, 0.0, 0.0, 0.0, 0.0, 0.0, 0.0, 0.0, 0.0, 0.0, 0.0, 0.0, 0.0, 0.0, 0.0, 0.0, 0.0, 0.0, 0.0, 0.0, 0.0, 0.0, 0.0, 0.0, 0.0, 0.0, 0.0, 0.0, 0.0, 0.0, 0.0, 0.0, 0.0, 0.0, 0.0, 0.0, 0.0, 0.0, 0.0, 0.0, 0.0, 0.0, 0.0, 0.0, 0.0, 0.0, 0.0, 0.0, 0.0, 0.0, 0.0, 0.0, 0.0, 0.0, 0.0, 0.0, 0.0, 0.0, 0.0, 0.0, 0.0, 0.0, 0.0, 0.0, 0.0, 0.0, 0.0, 0.0, 0.0, 0.0, 0.0, 0.0, 0.0, 0.0, 0.0, 0.0, 0.0, 0.0, 0.0, 0.0, 0.0, 0.0, 0.0, 0.0, 0.0, 0.0, 0.0, 0.0, 0.0, 0.0, 0.0, 0.0, 0.0, 0.0, 0.0, 0.0, 0.0, 0.0, 0.0, 0.0, 0.0, 0.0, 0.0, 0.0, 0.0, 0.0, 0.0, 0.0, 0.0, 0.0, 0.0, 0.0, 0.0, 0.0, 0.0, 0.0, 0.0, 0.0, 0.0, 0.0, 0.0, 0.0, 0.0, 0.0, 0.0, 0.0, 0.0, 0.0, 0.0, 0.0, 0.0, 0.0, 0.0, 0.0, 0.0, 0.0, 0.0, 0.0, 0.0, 0.0, 0.0, 0.0, 0.0, 0.0, 0.0, 0.0, 0.0, 0.0, 0.0, 0.0, 0.0, 0.0, 0.0, 0.0, 0.0, 0.0, 0.0, 0.0, 0.0, 0.0, 0.0, 0.0, 0.0, 0.0, 0.0, 0.0, 0.0, 0.0, 0.0, 0.0, 0.0, 0.0, 0.0, 0.0, 0.0, 0.0, 0.0, 0.0, 0.0, 0.0, 0.0, 0.0, 0.0, 0.0, 0.0, 0.0, 0.0, 0.0, 0.0, 0.0, 0.0, 0.0, 0.0, 0.0, 0.0, 0.0, 0.0, 0.0, 0.0, 0.0, 0.0, 0.0, 0.0, 0.0, 0.0, 0.0, 0.0, 0.0, 0.0, 0.0, 0.0, 0.0, 0.0, 0.0, 0.0, 0.0, 0.0, 0.0, 0.0, 0.0, 0.0, 0.0, 0.0, 0.0, 0.0, 0.0, 0.0, 0.0, 0.0, 0.0, 0.0, 0.0, 0.0, 0.0, 0.0, 0.0, 0.0, 0.0, 0.0, 0.0, 0.0, 0.0, 0.0, 0.0, 0.0, 0.0, 0.0, 0.0, 0.0, 0.0, 0.0, 0.0, 0.0, 0.0, 0.0, 0.0, 0.0, 0.0, 0.0, 0.0, 0.0, 0.0, 0.0, 0.0, 0.0, 0.0, 0.0, 0.0, 0.0, 0.0, 0.0, 0.0, 0.0, 0.0, 0.0, 0.0, 0.0, 0.0, 0.0, 0.0, 0.0, 0.0, 0.0, 0.0, 0.0, 0.0, 0.0, 0.0, 0.0, 0.0, 0.0, 0.0, 0.0, 0.0, 0.0, 0.0, 0.0, 0.0, 0.0, 0.0, 0.0, 0.0, 0.0, 0.0, 0.0, 0.0, 0.0, 0.0, 0.0, 0.0, 0.0, 0.0, 0.0, 0.0, 0.0, 0.0, 0.0, 0.0, 0.0, 0.0, 0.0, 0.0, 0.0, 0.0, 0.0, 0.0, 0.0, 0.0, 0.0, 0.0, 0.0, 0.0, 0.0, 0.0, 0.0, 0.0, 0.0, 0.0, 0.0, 0.0, 0.0, 0.0, 0.0, 0.0, 0.0, 0.0, 0.0, 0.0, 0.0, 0.0, 0.0, 0.0, 0.0, 0.0, 0.0, 0.0, 0.0, 0.0, 0.0, 0.0, 0.0, 0.0, 0.0, 0.0, 0.0, 0.0, 0.0, 0.0, 0.0, 0.0, 0.0, 0.0, 0.0, 0.0, 0.0, 0.0, 0.0, 0.0, 0.0, 0.0, 0.0, 0.0, 0.0, 0.0, 0.0, 0.0, 0.0, 0.0, 0.0, 0.0, 0.0, 0.0, 0.0, 0.0, 0.0, 0.0, 0.0, 0.0, 0.0, 0.0, 0.0, 0.0, 0.0, 0.0, 0.0, 0.0, 0.0, 0.0, 0.0, 0.0, 0.0, 0.0, 0.0, 0.0, 0.0, 0.0, 0.0, 0.0, 0.0, 0.0, 0.0, 0.0, 0.0, 0.0, 0.0, 0.0, 0.0, 0.0, 0.0, 0.0, 0.0, 0.0, 0.0, 0.0, 0.0, 0.0, 0.0, 0.0, 0.0, 0.0, 0.0, 0.0, 0.0, 0.0, 0.0, 0.0, 0.0, 0.0, 0.0, 0.0, 0.0, 0.0, 0.0, 0.0, 0.0, 0.0, 0.0, 0.0, 0.0, 0.0, 0.0, 0.0, 0.0, 0.0, 0.0, 0.0, 0.0, 0.0, 0.0, 0.0, 0.0, 0.0, 0.0, 0.0, 0.0, 0.0, 0.0, 0.0, 0.0, 0.0, 0.0, 0.0, 0.0, 0.0, 0.0, 0.0, 0.0, 0.0, 0.0, 0.0, 0.0, 0.0, 0.0, 0.0, 0.0, 0.0, 0.0, 0.0, 0.0, 0.0, 0.0, 0.0, 0.0, 0.0, 0.0, 0.0, 0.0, 0.0, 0.0, 0.0, 0.0, 0.0, 0.0, 0.0, 0.0, 0.0, 0.0, 0.0, 0.0, 0.0, 0.0, 0.0, 0.0, 0.0, 0.0, 0.0, 0.0, 0.0, 0.0, 0.0, 0.0, 0.0, 0.0, 0.0, 0.0, 0.0, 0.0, 0.0, 0.0, 0.0, 0.0, 0.0, 0.0, 0.0, 0.0, 0.0, 0.0, 0.0, 0.0, 0.0, 0.0, 0.0, 0.0, 0.0, 0.0, 0.0, 0.0, 0.0, 0.0, 0.0, 0.0, 0.0, 0.0, 0.0, 0.0, 0.0, 0.0, 0.0, 0.0, 0.0, 0.0, 0.0, 0.0, 0.0, 0.0, 0.0, 0.0, 0.0, 0.0, 0.0, 0.0, 0.0, 0.0, 0.0, 0.0, 0.0, 0.0, 0.0, 0.0, 0.0, 0.0, 0.0, 0.0, 0.0, 0.0, 0.0, 0.0, 0.0, 0.0, 0.0, 0.0, 0.0, 0.0, 0.0, 0.0, 0.0, 0.0, 0.0, 0.0, 0.0, 0.0, 0.0, 0.0, 0.0, 0.0, 0.0, 0.0, 0.0, 0.0, 0.0, 0.0, 0.0, 0.0, 0.0, 0.0, 0.0, 0.0, 0.0, 0.0, 0.0, 0.0, 0.0, 0.0, 0.0, 0.0, 0.0, 0.0, 0.0, 0.0, 0.0, 0.0, 0.0, 0.0, 0.0, 0.0, 0.0, 0.0, 0.0, 0.0, 0.0, 0.0, 0.0, 0.0, 0.0, 0.0, 0.0, 0.0, 0.0, 0.0, 0.0, 0.0, 0.0, 0.0, 0.0, 0.0, 0.0, 0.0, 0.0, 0.0, 0.0, 0.0, 0.0, 0.0, 0.0, 0.0, 0.0, 0.0, 0.0, 0.0, 0.0, 0.0, 0.0, 0.0, 0.0, 0.0, 0.0, 0.0, 0.0, 0.0, 0.0, 0.0, 0.0, 0.0, 0.0, 0.0, 0.0, 0.0, 0.0, 0.0, 0.0, 0.0, 0.0, 0.0, 0.0, 0.0, 0.0, 0.0, 0.0, 0.0, 0.0, 0.0, 0.0, 0.0, 0.0, 0.0, 0.0, 0.0, 0.0, 0.0, 0.0, 0.0, 0.0, 0.0, 0.0, 0.0, 0.0, 0.0, 0.0, 0.0, 0.0, 0.0, 0.0, 0.0, 0.0, 0.0, 0.0, 0.0, 0.0, 0.0, 0.0, 0.0, 0.0, 0.0, 0.0, 0.0, 0.0, 0.0, 0.0, 0.0, 0.0, 0.0, 0.0, 0.0, 0.0, 0.0, 0.0, 0.0, 0.0, 0.0, 0.0, 0.0, 0.0, 0.0, 0.0, 0.0, 0.0, 0.0, 0.0, 0.0, 0.0, 0.0, 0.0, 0.0, 0.0, 0.0, 0.0, 0.0, 0.0, 0.0, 0.0, 0.0, 0.0, 0.0, 0.0, 0.0, 0.0, 0.0, 0.0, 0.0, 0.0, 0.0, 0.0, 0.0, 0.0, 0.0, 0.0, 0.0, 0.0, 0.0, 0.0, 0.0, 0.0, 0.0, 0.0, 0.0, 0.0, 0.0, 0.0, 0.0, 0.0, 0.0, 0.0, 0.0, 0.0, 0.0, 0.0, 0.0, 0.0, 0.0, 0.0, 0.0, 0.0, 0.0, 0.0, 0.0, 0.0, 0.0, 0.0, 0.0, 0.0, 0.0, 0.0, 0.0, 0.0, 0.0, 0.0, 0.0, 0.0, 0.0, 0.0, 0.0, 0.0, 0.0, 0.0, 0.0, 0.0, 0.0, 0.0, 0.0, 0.0, 0.0, 0.0, 0.0, 0.0, 0.0, 0.0, 0.0, 0.0, 0.0, 0.0, 0.0, 0.0, 0.0, 0.0, 0.0, 0.0, 0.0, 0.0, 0.0, 0.0, 0.0, 0.0, 0.0, 0.0, 0.0, 0.0, 0.0, 0.0, 0.0, 0.0, 0.0, 0.0, 0.0, 0.0, 0.0, 0.0, 0.0, 0.0, 0.0, 0.0, 0.0, 0.0, 0.0, 0.0, 0.0, 0.0, 0.0, 0.0, 0.0, 0.0, 0.0, 0.0, 0.0, 0.0, 0.0, 0.0, 0.0, 0.0, 0.0, 0.0, 0.0, 0.0, 0.0, 0.0, 0.0, 0.0, 0.0, 0.0, 0.0, 0.0, 0.0, 0.0, 0.0, 0.0, 0.0, 0.0, 0.0, 0.0, 0.0, 0.0, 0.0, 0.0, 0.0, 0.0, 0.0, 0.0, 0.0, 0.0, 0.0, 0.0, 0.0, 0.0, 0.0, 0.0, 0.0, 0.0, 0.0, 0.0, 0.0, 0.0, 0.0, 0.0, 0.0, 0.0, 0.0, 0.0, 0.0, 0.0, 0.0, 0.0, 0.0, 0.0, 0.0, 0.0, 0.0, 0.0, 0.0, 0.0, 0.0, 0.0, 0.0, 0.0, 0.0, 0.0, 0.0, 0.0, 0.0, 0.0, 0.0, 0.0, 0.0, 0.0, 0.0, 0.0, 0.0, 0.0, 0.0, 0.0, 0.0, 0.0, 0.0, 0.0, 0.0, 0.0, 0.0, 0.0, 0.0, 0.0, 0.0, 0.0, 0.0, 0.0, 0.0, 0.0, 0.0, 0.0, 0.0, 0.0, 0.0, 0.0, 0.0, 0.0, 0.0, 0.0, 0.0, 0.0, 0.0, 0.0, 0.0, 0.0, 0.0, 0.0, 0.0, 0.0, 0.0, 0.0, 0.0, 0.0, 0.0, 0.0, 0.0, 0.0, 0.0, 0.0, 0.0, 0.0, 0.0, 0.0, 0.0, 0.0, 0.0, 0.0, 0.0, 0.0, 0.0, 0.0, 0.0, 0.0, 0.0, 0.0, 0.0, 0.0, 0.0, 0.0, 0.0, 0.0, 0.0, 0.0, 0.0, 0.0, 0.0, 0.0, 0.0, 0.0, 0.0, 0.0, 0.0, 0.0, 0.0, 0.0, 0.0, 0.0, 0.0, 0.0, 0.0, 0.0, 0.0, 0.0, 0.0, 0.0, 0.0, 0.0, 0.0, 0.0, 0.0, 0.0, 0.0, 0.0, 0.0, 0.0, 0.0, 0.0, 0.0, 0.0, 0.0, 0.0, 0.0, 0.0, 0.0, 0.0, 0.0, 0.0, 0.0, 0.0, 0.0, 0.0, 0.0, 0.0, 0.0, 0.0, 0.0, 0.0, 0.0, 0.0, 0.0, 0.0, 0.0, 0.0, 0.0, 0.0, 0.0, 0.0, 0.0, 0.0, 0.0, 0.0, 0.0, 0.0, 0.0, 0.0, 0.0, 0.0, 0.0, 0.0, 0.0, 0.0, 0.0, 0.0, 0.0, 0.0, 0.0, 0.0, 0.0, 0.0, 0.0, 0.0, 0.0, 0.0, 0.0, 0.0, 0.0, 0.0, 0.0, 0.0, 0.0, 0.0, 0.0, 0.0, 0.0, 0.0, 0.0, 0.0, 0.0, 0.0, 0.0, 0.0, 0.0, 0.0, 0.0, 0.0, 0.0, 0.0, 0.0, 0.0, 0.0, 0.0, 0.0, 0.0, 0.0, 0.0, 0.0, 0.0, 0.0, 0.0, 0.0, 0.0, 0.0, 0.0, 0.0, 0.0, 0.0, 0.0, 0.0, 0.0, 0.0, 0.0, 0.0, 0.0, 0.0, 0.0, 0.0, 0.0, 0.0, 0.0, 0.0, 0.0, 0.0, 0.0, 0.0, 0.0, 0.0, 0.0, 0.0, 0.0, 0.0, 0.0, 0.0, 0.0, 0.0, 0.0, 0.0, 0.0, 0.0, 0.0, 0.0, 0.0, 0.0, 0.0, 0.0, 0.0, 0.0, 0.0, 0.0, 0.0, 0.0, 0.0, 0.0, 0.0, 0.0, 0.0, 0.0, 0.0, 0.0, 0.0, 0.0, 0.0, 0.0, 0.0, 0.0, 0.0, 0.0, 0.0, 0.0, 0.0, 0.0, 0.0, 0.0, 0.0, 0.0, 0.0, 0.0, 0.0, 0.0, 0.0, 0.0, 0.0, 0.0, 0.0, 0.0, 0.0, 0.0, 0.0, 0.0, 0.0, 0.0, 0.0, 0.0, 0.0, 0.0, 0.0, 0.0, 0.0, 0.0, 0.0, 0.0, 0.0, 0.0, 0.0, 0.0, 0.0, 0.0, 0.0, 0.0, 0.0, 0.0, 0.0, 0.0, 0.0, 0.0, 0.0, 0.0, 0.0, 0.0, 0.0, 0.0, 0.0, 0.0, 0.0, 0.0, 0.0, 0.0, 0.0, 0.0, 0.0, 0.0, 0.0, 0.0, 0.0, 0.0, 0.0, 0.0, 0.0, 0.0, 0.0, 0.0, 0.0, 0.0, 0.0, 0.0, 0.0, 0.0, 0.0, 0.0, 0.0, 0.0, 0.0, 0.0, 0.0, 0.0, 0.0, 0.0, 0.0, 0.0, 0.0, 0.0, 0.0, 0.0, 0.0, 0.0, 0.0, 0.0, 0.0, 0.0, 0.0, 0.0, 0.0, 0.0, 0.0, 0.0, 0.0, 0.0, 0.0, 0.0, 0.0, 0.0, 0.0, 0.0, 0.0, 0.0, 0.0, 0.0, 0.0, 0.0, 0.0, 0.0, 0.0, 0.0, 0.0, 0.0, 0.0, 0.0, 0.0, 0.0, 0.0, 0.0, 0.0, 0.0, 0.0, 0.0, 0.0, 0.0, 0.0, 0.0, 0.0, 0.0, 0.0, 0.0, 0.0, 0.0, 0.0, 0.0, 0.0, 0.0, 0.0, 0.0, 0.0, 0.0, 0.0, 0.0, 0.0, 0.0, 0.0, 0.0, 0.0, 0.0, 0.0, 0.0, 0.0, 0.0, 0.0, 0.0, 0.0, 0.0, 0.0, 0.0, 0.0, 0.0, 0.0, 0.0, 0.0, 0.0, 0.0, 0.0, 0.0, 0.0, 0.0, 0.0, 0.0, 0.0, 0.0, 0.0, 0.0, 0.0, 0.0, 0.0, 0.0, 0.0, 0.0, 0.0, 0.0, 0.0, 0.0, 0.0, 0.0, 0.0, 0.0, 0.0, 0.0, 0.0, 0.0, 0.0, 0.0, 0.0, 0.0, 0.0, 0.0, 0.0, 0.0, 0.0, 0.0, 0.0, 0.0, 0.0, 0.0, 0.0, 0.0, 0.0, 0.0, 0.0, 0.0, 0.0, 0.0, 0.0, 0.0, 0.0, 0.0, 0.0, 0.0, 0.0, 0.0, 0.0, 0.0, 0.0, 0.0, 0.0, 0.0, 0.0, 0.0, 0.0, 0.0, 0.0, 0.0, 0.0, 0.0, 0.0, 0.0, 0.0, 0.0, 0.0, 0.0, 0.0, 0.0, 0.0, 0.0, 0.0, 0.0, 0.0, 0.0, 0.0, 0.0, 0.0, 0.0, 0.0, 0.0, 0.0, 0.0, 0.0, 0.0, 0.0, 0.0, 0.0, 0.0, 0.0, 0.0, 0.0, 0.0, 0.0, 0.0, 0.0, 0.0, 0.0, 0.0, 0.0, 0.0, 0.0, 0.0, 0.0, 0.0, 0.0, 0.0, 0.0, 0.0, 0.0, 0.0, 0.0, 0.0, 0.0, 0.0, 0.0, 0.0, 0.0, 0.0, 0.0, 0.0, 0.0, 0.0, 0.0, 0.0, 0.0, 0.0, 0.0, 0.0, 0.0, 0.0, 0.0, 0.0, 0.0, 0.0, 0.0, 0.0, 0.0, 0.0, 0.0, 0.0, 0.0, 0.0, 0.0, 0.0, 0.0, 0.0, 0.0, 0.0, 0.0, 0.0, 0.0, 0.0, 0.0, 0.0, 0.0, 0.0, 0.0, 0.0, 0.0, 0.0, 0.0, 0.0, 0.0, 0.0, 0.0, 0.0, 0.0, 0.0, 0.0, 0.0, 0.0, 0.0, 0.0, 0.0, 0.0, 0.0, 0.0, 0.0, 0.0, 0.0, 0.0, 0.0, 0.0, 0.0, 0.0, 0.0, 0.0, 0.0, 0.0, 0.0, 0.0, 0.0, 0.0, 0.0, 0.0, 0.0, 0.0, 0.0, 0.0, 0.0, 0.0, 0.0, 0.0, 0.0, 0.0, 0.0, 0.0, 0.0, 0.0, 0.0, 0.0, 0.0, 0.0, 0.0, 0.0, 0.0, 0.0, 0.0, 0.0, 0.0, 0.0, 0.0, 0.0, 0.0, 0.0, 0.0, 0.0, 0.0, 0.0, 0.0, 0.0, 0.0, 0.0, 0.0, 0.0, 0.0, 0.0, 0.0, 0.0])
me_enemy1.materials.append(None)
me_enemy1.use_remesh_fix_poles = True
me_enemy1.use_remesh_preserve_attributes = False
me_enemy1.use_mirror_vertex_groups = False
me_enemy1.update()

# ---- objects
ob_enemy1 = bpy.data.objects.new('Enemy1', me_enemy1)

# ---- transforms, parenting, visibility, modifiers, constraints
ob_enemy1.location = (-3.014, -7.482e-08, 0.5569)
ob_enemy1.rotation_euler = (-8.494e-07, 1.76, -7.023e-07)
ob_enemy1.scale = (2.041, 2.041, 2.041)
ob_enemy1.lineart.crease_threshold = 0.0

# ---- collection membership
scene.collection.objects.link(ob_enemy1)

# ---- scene / render settings (as saved in the file)
scene.frame_start = 1; scene.frame_end = 250; scene.frame_set(1)
scene.render.engine = 'BLENDER_EEVEE_NEXT'
scene.cycles.use_denoising = False
scene.cycles.samples = 128
scene.cycles.sampling_pattern = 'TABULATED_SOBOL'
scene.cycles.use_adaptive_sampling = False
scene.cycles.use_light_tree = False
scene.eevee.use_raytracing = True
scene.view_settings.view_transform = 'Filmic'
bpy.context.view_layer.update()

# ---- added for rendering (the .blend has no active camera and no usable light): camera, sun
cam_auto = bpy.data.cameras.new('AutoCamera')
cam_auto.lens = 50.0
cam_auto.sensor_width = 36.0
cam_auto.clip_end = 1000.0
ob_auto_camera = bpy.data.objects.new('AutoCamera', cam_auto)
scene.collection.objects.link(ob_auto_camera)
ob_auto_camera.location = (11.5284, -16.465, 11.0538)
ob_auto_camera.rotation_euler = (1.09748, -7.21219e-08, 0.694738)
scene.camera = ob_auto_camera
light_auto_sun = bpy.data.lights.new('AutoSun', 'SUN')
light_auto_sun.energy = 3.0
light_auto_sun.angle = 0.0523599
ob_auto_sun = bpy.data.objects.new('AutoSun', light_auto_sun)
scene.collection.objects.link(ob_auto_sun)
ob_auto_sun.rotation_euler = (0.872665, 0.174533, 0.523599)
bpy.context.view_layer.update()
